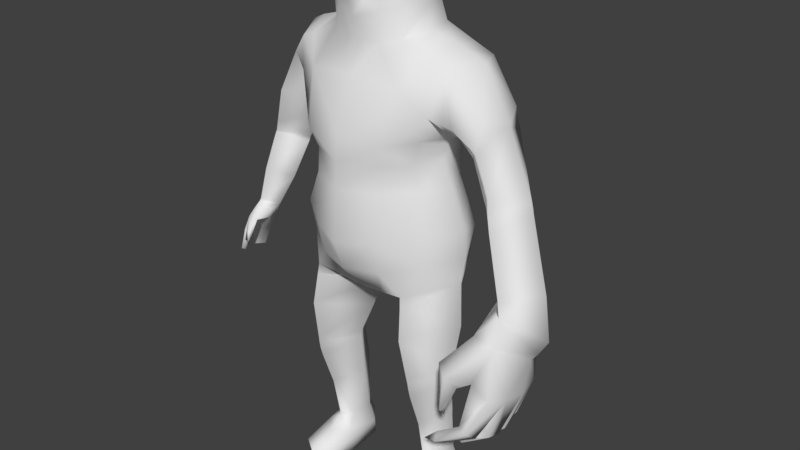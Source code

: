 # Source: fatso02.blend  (saved by Blender 2.77.0; exported with 4.5.12 LTS)
import bpy
from mathutils import Matrix  # noqa: F401  (used for matrix-valued properties, if any)

bpy.ops.wm.read_factory_settings(use_empty=True)
scene = bpy.context.scene
scene.name = 'Scene'

# ---- collections
col_collection_1 = bpy.data.collections.new('Collection 1'); scene.collection.children.link(col_collection_1)

# ---- world
world_world = bpy.data.worlds.new('World'); scene.world = world_world
world_world.color = (0.05088, 0.05088, 0.05088)
world_world.use_sun_shadow = False
world_world.sun_shadow_jitter_overblur = 0.0
world_world.cycles.sampling_method = 'MANUAL'

# ---- meshes
me_cube_001 = bpy.data.meshes.new('Cube.001')
me_cube_001.from_pydata([(0.1373, -0.1966, -0.0004061), (0.1649, -0.05094, 0.1247), (0.1968, 0.1062, -0.0004061), (0.1968, 0.07096, 0.1247), (0.2599, -0.186, -0.0004061), (0.2288, -0.05094, 0.1247), (0.1445, -0.08972, 0.08928), (0.1968, -0.1505, 0.08887), (0.1571, 0.0315, 0.1227), (0.1409, 0.04432, -0.0004061), (0.2395, 0.0337, 0.1225), (0.2637, 0.04471, -0.0004061), (0.1968, -0.08657, 0.1247), (0.1856, -0.2382, -0.0004061), (0.1373, -0.1972, 0.05118), (0.1968, 0.1023, 0.06218), (0.2498, -0.08474, 0.09094), (0.2599, -0.2018, 0.05118), (0.2609, 0.04469, 0.04753), (0.1437, 0.04434, 0.04753), (0.1856, -0.2598, 0.07318), (0.1584, -0.03235, 1.741), (0.1989, -0.1191, 0.2945), (0.06012, -0.1491, 1.63), (0.1294, -0.02428, 0.3176), (0.2671, -0.01676, 0.3074), (0.1269, 0.06142, 1.742), (0.1975, 0.0773, 0.3221), (0.201, -0.1783, 0.4722), (0.1161, -0.05383, 0.4892), (0.2841, -0.04752, 0.488), (0.1985, 0.06062, 0.4963), (0.2007, -0.1828, 0.4993), (0.1142, -0.05354, 0.5158), (0.2822, -0.04818, 0.5151), (0.1971, 0.06321, 0.5193), (0.1777, -0.1925, 0.8252), (0.03026, -0.01868, 0.7481), (0.2999, -0.03098, 0.863), (0.2034, 0.1429, 0.8494), (0.2988, -0.0166, 1.037), (0.1135, -0.2296, 0.9074), (0.2978, -0.007812, 0.9373), (0.1047, 0.2164, 0.9811), (0.01329, -0.02581, 0.7436), (0.06702, -0.1599, 0.7915), (0.07871, 0.1929, 0.8791), (0.1893, -0.2143, 0.6744), (0.2972, -0.02143, 0.684), (0.1912, 0.09415, 0.6336), (0.07837, -0.03035, 0.6234), (0.226, -0.1495, 0.9327), (0.04567, 0.1113, 0.7846), (0.2306, 0.1312, 0.9797), (0.2304, -0.1687, 1.041), (0.2117, 0.1116, 1.076), (0.1142, -0.2516, 1.016), (0.1115, 0.1814, 1.097), (0.2603, -0.04057, 1.19), (0.2024, -0.1375, 1.184), (0.2056, 0.07434, 1.175), (0.1268, -0.232, 1.188), (0.1069, 0.158, 1.199), (0.2455, -0.06383, 1.284), (0.1961, -0.144, 1.274), (0.1242, -0.2275, 1.278), (0.2547, -0.03372, 1.349), (0.26, -0.166, 1.45), (0.2563, 0.1411, 1.455), (0.1171, -0.1146, 1.83), (0.1513, 0.1766, 1.528), (0.06133, 0.1609, 1.673), (0.2278, -0.1696, 1.366), (0.1402, -0.252, 1.351), (0.2187, -0.1354, 1.608), (0.2272, -0.01462, 1.645), (0.2369, 0.09117, 1.618), (0.2874, -0.1146, 1.576), (0.2661, -0.00826, 1.631), (0.2944, 0.1092, 1.583), (0.2499, -0.04907, 1.332), (0.2218, 0.06884, 1.336), (0.1216, 0.1542, 1.367), (0.1695, -0.194, 1.529), (0.267, -0.03041, 1.352), (0.2971, -0.149, 1.435), (0.3091, 0.1328, 1.429), (0.3065, -0.00683, 1.615), (0.2005, -0.1677, 0.4326), (0.1987, 0.06142, 0.4288), (0.1991, -0.1856, 0.5145), (0.1948, 0.07819, 0.5678), (0.3847, -0.03084, 1.149), (0.4733, -0.1473, 1.194), (0.4597, 0.1005, 1.182), (0.5476, -0.0285, 1.213), (0.3916, -0.03367, 1.129), (0.4804, -0.1541, 1.176), (0.474, 0.09527, 1.141), (0.554, -0.02804, 1.187), (0.4076, -0.1294, 1.367), (0.3127, -0.004199, 1.283), (0.3931, 0.1224, 1.366), (0.445, -0.007736, 1.422), (0.6404, -0.06429, 0.9466), (0.5365, 0.04323, 0.8679), (0.4737, -0.07568, 0.8748), (0.5758, -0.2182, 0.9162), (0.1319, -0.1221, 1.654), (0.1658, -0.02943, 1.666), (0.1485, 0.06581, 1.672), (0.04367, -0.02731, 1.985), (0.04683, -0.1319, 1.951), (0.0392, 0.06611, 1.945), (0.0821, 0.03898, 1.933), (0.08384, -0.09563, 1.943), (0.08808, -0.02055, 1.96), (0.07684, -0.17, 1.736), (0.1415, -0.1201, 1.757), (0.0556, 0.1201, 1.774), (0.1414, -0.03147, 1.844), (0.1003, 0.04812, 1.855), (0.1179, -0.08088, 1.895), (0.0594, -0.1417, 1.899), (0.05063, 0.08642, 1.86), (0.08472, 0.1684, 1.586), (0.4306, -0.3064, 0.5686), (0.4039, -0.2836, 0.5812), (0.4154, -0.293, 0.7333), (0.4589, -0.3265, 0.7112), (0.4849, -0.03757, 0.3956), (0.4983, -0.0665, 0.396), (0.5475, -0.04618, 0.4696), (0.5271, -0.001949, 0.469), (0.474, -0.09948, 0.3849), (0.4818, -0.1319, 0.391), (0.5609, -0.1337, 0.4613), (0.5511, -0.09281, 0.4536), (0.5413, 0.02132, 0.6129), (0.06864, -0.1432, 1.849), (0.1206, -0.1092, 1.806), (0.07179, -0.1451, 1.801), (0.02998, -0.1582, 1.82), (0.03295, -0.1797, 1.765), (0.02238, -0.192, 1.779), (0.6017, -0.04101, 0.6195), (0.4674, -0.1799, 0.3997), (0.4608, -0.2245, 0.4083), (0.556, -0.2133, 0.4695), (0.5627, -0.1686, 0.4609), (0.6198, -0.1297, 0.6242), (0.6073, -0.2015, 0.6281), (0.5341, -0.2529, 0.4791), (0.4271, -0.2698, 0.4217), (0.4152, -0.3078, 0.4405), (0.5243, -0.298, 0.5134), (0.5936, -0.2839, 0.664), (0.642, -0.09441, 0.7556), (0.6701, -0.08031, 0.8042), (0.5773, -0.241, 0.821), (0.4924, -0.2241, 0.8261), (0.5657, 0.02587, 0.7443), (0.6249, -0.1039, 0.7332), (0.3226, -0.1349, 1.422), (0.3275, 0.1291, 1.418), (0.2769, -0.02589, 1.345), (0.3506, -0.006696, 1.594), (0.4877, 0.07995, 1.1), (0.491, -0.162, 1.143), (0.4584, -0.1312, 1.248), (0.4547, 0.09406, 1.213), (0.2997, -0.03036, 0.8514), (0.03931, -0.01664, 0.7418), (0.1806, -0.1979, 0.7875), (0.1877, 0.1176, 0.7642), (0.275, -0.0974, -0.0004061), (0.274, -0.1075, 0.04987), (0.1317, -0.07614, -0.0004061), (0.1331, -0.07642, 0.04935), (-0.1373, -0.1966, -0.0004061), (-0.1649, -0.05094, 0.1247), (-0.1968, 0.1062, -0.0004061), (-0.1968, 0.07096, 0.1247), (-0.2599, -0.186, -0.0004061), (-0.2288, -0.05094, 0.1247), (-0.1445, -0.08972, 0.08928), (-0.1968, -0.1505, 0.08887), (-0.1571, 0.0315, 0.1227), (-0.1409, 0.04432, -0.0004061), (-0.2395, 0.0337, 0.1225), (-0.2637, 0.04471, -0.0004061), (-0.1968, -0.08657, 0.1247), (-0.1856, -0.2382, -0.0004061), (0.0, 0.1612, 1.671), (-0.1373, -0.1972, 0.05118), (-0.1968, 0.1023, 0.06218), (-0.2498, -0.08474, 0.09094), (-0.2599, -0.2018, 0.05118), (-0.2609, 0.04469, 0.04753), (-0.1437, 0.04434, 0.04753), (-0.1856, -0.2598, 0.07318), (-0.1584, -0.03235, 1.741), (-0.1989, -0.1191, 0.2945), (-0.06012, -0.1491, 1.63), (-0.1294, -0.02428, 0.3176), (0.0, -0.1701, 1.63), (-0.2671, -0.01676, 0.3074), (-0.1269, 0.06142, 1.742), (-0.1975, 0.0773, 0.3221), (-0.201, -0.1783, 0.4722), (-0.1161, -0.05383, 0.4892), (-0.2841, -0.04752, 0.488), (-0.1985, 0.06062, 0.4963), (-0.2007, -0.1828, 0.4993), (-0.1142, -0.05354, 0.5158), (-0.2822, -0.04818, 0.5151), (-0.1971, 0.06321, 0.5193), (-0.1777, -0.1925, 0.8252), (-0.03026, -0.01868, 0.7481), (-0.2999, -0.03098, 0.863), (-0.2034, 0.1429, 0.8494), (0.0, -0.304, 1.011), (0.0, -0.03058, 0.7431), (-0.2988, -0.0166, 1.037), (0.0, 0.1943, 1.106), (-0.1135, -0.2296, 0.9074), (-0.2978, -0.007812, 0.9373), (-0.1047, 0.2164, 0.9811), (-0.01329, -0.02581, 0.7436), (0.0, -0.1647, 0.7916), (-0.06702, -0.1599, 0.7915), (-0.07871, 0.1929, 0.8791), (0.0, 0.201, 0.8838), (-0.1893, -0.2143, 0.6744), (-0.2972, -0.02143, 0.684), (-0.1912, 0.09415, 0.6336), (-0.07837, -0.03035, 0.6234), (-0.226, -0.1495, 0.9327), (-0.04567, 0.1113, 0.7846), (-0.2306, 0.1312, 0.9797), (-0.2304, -0.1687, 1.041), (-0.2117, 0.1116, 1.076), (-0.1142, -0.2516, 1.016), (0.0, -0.2644, 0.904), (0.0, 0.1273, 0.7829), (-0.1115, 0.1814, 1.097), (0.0, 0.2275, 1.009), (0.0, -0.2881, 1.19), (-0.2603, -0.04057, 1.19), (0.0, 0.1758, 1.215), (-0.2024, -0.1375, 1.184), (-0.2056, 0.07434, 1.175), (-0.1268, -0.232, 1.188), (-0.1069, 0.158, 1.199), (0.0, -0.2867, 1.28), (-0.2455, -0.06383, 1.284), (-0.1961, -0.144, 1.274), (-0.1242, -0.2275, 1.278), (0.0, -0.2146, 1.542), (-0.2544, -0.03919, 1.373), (0.0, 0.1611, 1.517), (-0.2547, -0.1531, 1.493), (-0.2599, 0.1136, 1.442), (-0.1171, -0.1146, 1.83), (-0.1513, 0.1766, 1.528), (-0.06133, 0.1609, 1.673), (0.0, -0.2805, 1.371), (-0.2278, -0.1696, 1.366), (-0.1402, -0.252, 1.351), (-0.2187, -0.1354, 1.608), (-0.2272, -0.01462, 1.645), (-0.2369, 0.09117, 1.618), (-0.2629, -0.1379, 1.591), (-0.2872, -0.01494, 1.627), (-0.2773, 0.1057, 1.566), (-0.2499, -0.04907, 1.351), (-0.2218, 0.06884, 1.336), (-0.1216, 0.1542, 1.367), (0.0, 0.1797, 1.383), (-0.1695, -0.194, 1.529), (-0.2605, -0.03904, 1.375), (-0.3001, -0.135, 1.534), (-0.3048, 0.09078, 1.482), (-0.3261, -0.0163, 1.608), (-0.2005, -0.1677, 0.4326), (-0.1987, 0.06142, 0.4288), (-0.1991, -0.1856, 0.5145), (-0.1948, 0.07819, 0.5678), (-0.3612, -0.02568, 1.184), (-0.4312, -0.1147, 1.219), (-0.4094, 0.03294, 1.206), (-0.469, -0.03143, 1.233), (-0.3564, -0.03582, 1.174), (-0.4343, -0.116, 1.211), (-0.4113, 0.0398, 1.188), (-0.4761, -0.03135, 1.216), (-0.4435, -0.1138, 0.9311), (-0.4792, -0.1683, 0.958), (-0.4663, -0.07105, 0.9323), (-0.5112, -0.1142, 0.9492), (-0.3755, -0.1377, 1.382), (-0.2967, -0.02751, 1.29), (-0.3719, 0.08961, 1.346), (-0.4395, -0.01435, 1.427), (-0.4994, -0.07114, 1.083), (-0.4406, -0.01141, 1.057), (-0.3935, -0.07939, 1.043), (-0.4585, -0.1487, 1.081), (0.0, -0.1725, 1.856), (-0.1319, -0.1221, 1.654), (-0.1658, -0.02943, 1.666), (-0.1485, 0.06581, 1.672), (-0.04367, -0.02731, 1.985), (0.0, -0.02972, 1.99), (-0.04683, -0.1319, 1.951), (0.0, -0.1518, 1.961), (-0.0392, 0.06611, 1.945), (0.0, 0.07425, 1.957), (-0.0821, 0.03898, 1.933), (-0.08384, -0.09563, 1.943), (-0.08808, -0.02055, 1.96), (0.0, -0.1989, 1.717), (-0.07684, -0.17, 1.736), (-0.1415, -0.1201, 1.757), (0.0, 0.1345, 1.772), (-0.0556, 0.1201, 1.774), (-0.1414, -0.03147, 1.844), (-0.1003, 0.04812, 1.855), (-0.1179, -0.08088, 1.895), (0.0, 0.09124, 1.866), (0.0, -0.1689, 1.902), (-0.0594, -0.1417, 1.899), (-0.05063, 0.08642, 1.86), (-0.08472, 0.1684, 1.586), (-0.4896, -0.214, 0.91), (-0.4999, -0.07979, 0.8756), (-0.5281, -0.1644, 0.8996), (-0.5043, -0.2251, 0.8575), (-0.5063, -0.09784, 0.827), (-0.5315, -0.1848, 0.8543), (-0.5038, -0.2461, 0.7926), (-0.4982, -0.1374, 0.7728), (-0.5162, -0.2253, 0.7902), (-0.5309, -0.1969, 0.7839), (-0.4424, -0.1543, 0.9278), (-0.448, -0.214, 0.9131), (-0.4734, -0.2455, 0.8701), (-0.4583, -0.249, 0.8746), (-0.4732, -0.253, 0.8384), (-0.4566, -0.2544, 0.8388), (-0.06864, -0.1432, 1.849), (-0.1206, -0.1092, 1.806), (0.0, -0.1676, 1.834), (-0.07179, -0.1451, 1.801), (-0.02998, -0.1582, 1.82), (0.0, -0.2, 1.765), (-0.03295, -0.1797, 1.765), (0.0, -0.2024, 1.777), (-0.02238, -0.192, 1.779), (-0.4894, -0.1455, 0.7782), (-0.5126, -0.1993, 0.7879), (-0.4941, -0.2368, 0.7888), (-0.5065, -0.216, 0.7864), (-0.4695, -0.2445, 0.8385), (-0.4553, -0.2496, 0.8402), (-0.476, -0.2216, 0.8686), (-0.45, -0.2334, 0.8763), (-0.4818, -0.08101, 0.8754), (-0.4897, -0.206, 0.853), (-0.508, -0.1745, 0.8467), (-0.4932, -0.1091, 0.8295), (-0.4556, -0.1487, 0.893), (-0.477, -0.1896, 0.8892), (-0.5084, -0.1112, 0.9587), (-0.4774, -0.1642, 0.9663), (-0.4648, -0.06906, 0.942), (-0.4372, -0.1114, 0.9399), (-0.265, -0.03765, 1.366), (-0.3406, -0.01918, 1.585), (-0.4172, 0.02939, 1.161), (-0.4389, -0.1221, 1.187), (-0.4192, -0.1197, 1.254), (-0.403, 0.04267, 1.23), (-0.2997, -0.03036, 0.8514), (-0.03931, -0.01664, 0.7418), (-0.1806, -0.1979, 0.7875), (-0.1877, 0.1176, 0.7642), (-0.275, -0.0974, -0.0004061), (-0.274, -0.1075, 0.04987), (-0.1317, -0.07614, -0.0004061), (-0.1331, -0.07642, 0.04935), (0.4212, -0.2676, 0.5254), (0.4167, -0.2637, 0.5276), (0.4425, -0.2895, 0.5733), (0.4209, -0.2711, 0.5835), (0.4869, -0.2966, 0.6712), (0.4471, -0.2352, 0.6724), (0.5275, -0.277, 0.6935), (0.4958, -0.1666, 0.7502), (0.3594, -0.2767, 0.411), (0.3567, -0.2855, 0.4154), (0.4166, -0.2432, 0.4432), (0.4048, -0.281, 0.462), (0.5021, -0.2431, 0.5017), (0.4902, -0.281, 0.5204), (0.5518, -0.1816, 0.6409), (0.4037, -0.1904, 0.3977), (0.4023, -0.2001, 0.3995), (0.463, -0.1731, 0.4196), (0.4563, -0.2182, 0.4282), (0.5214, -0.1605, 0.4974), (0.5147, -0.2057, 0.5061), (0.5512, -0.1031, 0.6378), (0.4239, -0.133, 0.3818), (0.4256, -0.14, 0.3831), (0.4679, -0.1004, 0.401), (0.4776, -0.1407, 0.4086), (0.5223, -0.1038, 0.4752), (0.5316, -0.1428, 0.4825), (0.5404, -0.05567, 0.6326), (0.4591, -0.06089, 0.392), (0.4626, -0.06849, 0.3921), (0.4806, -0.03874, 0.4051), (0.4925, -0.06458, 0.4055), (0.511, -0.01889, 0.4809), (0.5302, -0.06044, 0.4815), (0.5213, -0.002379, 0.6414), (0.508, -0.08509, 0.7552), (0.5207, 0.01322, 0.7503), (0.5591, -0.2012, 0.9549), (0.5327, 0.03883, 0.8978), (0.4698, -0.07369, 0.8868), (0.6363, -0.06258, 0.958), (0.4097, -0.1049, 1.447), (0.3925, 0.09852, 1.423), (0.4103, -0.1173, 1.414), (0.4432, -0.008, 1.431), (0.4, 0.08586, 1.451)], [], [(19, 2, 9), (176, 4, 175), (14, 13, 20), (18, 2, 15), (19, 177, 178), (27, 8, 24), (17, 13, 4), (258, 23, 205), (7, 17, 16), (12, 16, 5), (1, 19, 6), (10, 15, 3), (12, 6, 7), (5, 18, 10), (8, 15, 19), (25, 3, 27), (25, 5, 10), (88, 30, 28), (29, 88, 28), (89, 29, 31), (30, 89, 31), (31, 34, 30), (29, 32, 33), (30, 32, 28), (31, 33, 35), (171, 36, 173), (174, 37, 39), (171, 39, 38), (173, 37, 172), (51, 56, 41), (43, 232, 246), (53, 40, 42), (45, 222, 44), (37, 45, 44), (39, 46, 43), (36, 51, 41), (45, 243, 229), (45, 36, 41), (46, 39, 52), (46, 244, 232), (90, 50, 33), (91, 48, 34), (91, 50, 49), (34, 47, 90), (39, 42, 38), (52, 37, 44), (39, 43, 53), (51, 40, 54), (55, 43, 57), (7, 14, 20), (244, 44, 222), (243, 56, 221), (24, 8, 1), (56, 247, 221), (224, 62, 57), (40, 60, 58), (54, 61, 56), (57, 60, 55), (54, 58, 59), (61, 64, 65), (59, 63, 64), (58, 60, 63), (247, 65, 254), (64, 73, 65), (64, 80, 72), (81, 66, 80), (82, 260, 70), (82, 68, 81), (254, 73, 266), (246, 57, 43), (22, 1, 12), (124, 114, 121), (329, 113, 124), (112, 313, 315), (120, 116, 122), (73, 67, 83), (71, 110, 125), (123, 115, 112), (76, 78, 79), (74, 78, 75), (62, 81, 60), (249, 82, 62), (63, 81, 80), (72, 66, 67), (23, 83, 108), (111, 114, 113), (83, 77, 74), (111, 317, 313), (70, 79, 68), (77, 67, 85), (77, 166, 87), (67, 84, 85), (68, 84, 66), (77, 87, 78), (68, 79, 86), (25, 89, 30), (24, 89, 27), (24, 88, 29), (25, 88, 22), (32, 34, 90), (35, 33, 91), (34, 35, 91), (33, 32, 90), (11, 175, 177), (169, 92, 93), (170, 95, 94), (95, 169, 93), (92, 170, 94), (93, 99, 95), (92, 97, 93), (94, 99, 98), (92, 98, 96), (18, 16, 176), (6, 19, 178), (165, 102, 101), (85, 163, 77), (166, 437, 79), (165, 100, 163), (429, 104, 432), (430, 106, 431), (430, 104, 105), (96, 429, 168), (83, 266, 73), (109, 74, 75), (108, 83, 74), (110, 75, 76), (111, 115, 116), (121, 114, 120), (330, 112, 315), (23, 321, 205), (108, 21, 118), (108, 117, 23), (110, 21, 109), (71, 324, 119), (71, 26, 110), (141, 142, 143), (120, 69, 140), (118, 141, 117), (26, 120, 21), (324, 124, 119), (119, 121, 26), (193, 125, 260), (125, 76, 70), (22, 5, 25), (308, 123, 330), (139, 122, 123), (142, 139, 308), (141, 69, 139), (144, 352, 357), (143, 142, 144), (355, 144, 357), (132, 130, 133), (145, 162, 150), (129, 127, 126), (161, 145, 138), (145, 136, 137), (152, 154, 153), (151, 149, 150), (162, 151, 150), (106, 428, 427), (158, 105, 104), (107, 160, 159), (157, 158, 107), (84, 163, 85), (434, 102, 164), (84, 164, 165), (98, 99, 167), (96, 98, 167), (99, 97, 168), (97, 96, 168), (101, 170, 92), (103, 169, 95), (102, 95, 170), (101, 169, 100), (47, 172, 50), (48, 174, 171), (49, 172, 174), (48, 173, 47), (38, 51, 36), (124, 113, 114), (329, 317, 113), (112, 111, 313), (122, 116, 115), (123, 122, 115), (111, 116, 114), (111, 113, 317), (111, 112, 115), (120, 114, 116), (330, 123, 112), (23, 117, 321), (108, 109, 21), (108, 118, 117), (110, 26, 21), (71, 193, 324), (71, 119, 26), (355, 321, 143), (117, 141, 143), (143, 321, 117), (140, 118, 21), (21, 120, 140), (122, 69, 120), (118, 140, 141), (26, 121, 120), (324, 329, 124), (119, 124, 121), (308, 139, 123), (139, 69, 122), (308, 352, 142), (142, 141, 139), (141, 140, 69), (144, 142, 352), (355, 143, 144), (18, 175, 11), (178, 0, 14), (4, 13, 0), (176, 16, 17), (178, 14, 6), (79, 78, 87), (67, 66, 84), (68, 86, 84), (93, 97, 99), (92, 96, 97), (94, 95, 99), (92, 94, 98), (165, 164, 102), (165, 101, 100), (168, 432, 99), (167, 431, 96), (167, 432, 430), (138, 132, 133), (148, 146, 149), (160, 129, 159), (87, 166, 79), (162, 145, 161), (137, 135, 134), (156, 151, 159), (151, 155, 152), (104, 107, 158), (157, 159, 162), (157, 161, 105), (158, 157, 105), (84, 165, 163), (100, 435, 163), (84, 86, 164), (101, 102, 170), (103, 100, 169), (102, 103, 95), (101, 92, 169), (199, 181, 195), (388, 183, 197), (192, 194, 200), (181, 198, 195), (389, 199, 390), (187, 208, 204), (197, 192, 200), (258, 205, 203), (197, 186, 196), (196, 191, 184), (180, 199, 187), (195, 189, 182), (191, 185, 180), (198, 184, 189), (187, 195, 182), (182, 206, 208), (206, 189, 184), (284, 209, 211), (210, 209, 284), (285, 212, 210), (211, 212, 285), (215, 212, 211), (210, 213, 209), (213, 211, 209), (212, 214, 210), (217, 383, 385), (386, 218, 384), (383, 220, 386), (218, 385, 384), (242, 237, 225), (227, 232, 231), (223, 239, 226), (222, 230, 228), (218, 230, 217), (220, 227, 231), (217, 225, 237), (243, 230, 229), (230, 225, 217), (231, 238, 220), (244, 231, 232), (236, 286, 214), (234, 287, 215), (287, 236, 214), (233, 215, 286), (226, 220, 219), (238, 218, 220), (220, 239, 227), (223, 237, 240), (241, 227, 239), (186, 194, 185), (244, 228, 238), (243, 242, 225), (204, 180, 187), (247, 242, 221), (253, 224, 245), (223, 251, 241), (252, 240, 242), (251, 245, 241), (240, 248, 223), (252, 256, 250), (250, 255, 248), (248, 255, 251), (247, 257, 252), (268, 256, 257), (267, 255, 256), (259, 276, 275), (277, 260, 278), (262, 277, 276), (254, 268, 257), (246, 245, 224), (202, 180, 204), (332, 327, 318), (329, 332, 316), (314, 315, 313), (326, 328, 320), (279, 267, 268), (265, 333, 311), (331, 314, 319), (271, 273, 270), (273, 269, 270), (276, 253, 251), (277, 249, 253), (255, 276, 251), (267, 259, 275), (203, 279, 258), (312, 316, 318), (272, 279, 269), (312, 313, 317), (264, 274, 271), (272, 281, 261), (274, 282, 283), (261, 281, 280), (262, 259, 280), (272, 273, 283), (262, 282, 274), (206, 285, 208), (285, 204, 208), (204, 284, 202), (284, 206, 202), (213, 286, 215), (216, 287, 214), (215, 287, 216), (214, 286, 213), (389, 190, 188), (381, 289, 288), (382, 290, 291), (291, 289, 381), (288, 290, 382), (289, 291, 295), (288, 289, 293), (290, 294, 295), (288, 292, 294), (375, 298, 299), (376, 296, 298), (373, 299, 297), (376, 374, 297), (198, 388, 196), (185, 390, 199), (377, 301, 302), (281, 378, 303), (282, 302, 303), (377, 281, 300), (292, 380, 307), (380, 295, 304), (292, 306, 305), (379, 305, 304), (279, 266, 258), (310, 269, 309), (309, 269, 279), (311, 270, 310), (312, 320, 319), (327, 326, 318), (330, 315, 314), (203, 205, 321), (309, 323, 201), (309, 203, 322), (311, 310, 201), (265, 325, 324), (265, 311, 207), (353, 356, 354), (326, 351, 263), (323, 322, 353), (207, 201, 326), (324, 325, 332), (325, 207, 327), (193, 333, 265), (271, 311, 333), (297, 299, 336), (298, 335, 299), (336, 339, 337), (336, 335, 338), (337, 339, 342), (338, 341, 343), (334, 345, 297), (334, 346, 347), (346, 348, 349), (202, 184, 191), (308, 330, 331), (350, 331, 328), (354, 308, 350), (353, 350, 263), (358, 357, 352), (356, 358, 354), (355, 357, 358), (343, 341, 359), (342, 362, 361), (349, 348, 363), (364, 363, 365), (345, 371, 344), (297, 344, 296), (298, 296, 367), (347, 349, 364), (363, 348, 346), (362, 369, 368), (342, 339, 369), (368, 337, 340), (359, 370, 369), (339, 343, 360), (341, 338, 370), (365, 346, 334), (372, 334, 337), (345, 344, 297), (370, 367, 371), (335, 336, 299), (347, 366, 345), (370, 338, 335), (366, 365, 372), (371, 367, 296), (369, 371, 372), (371, 345, 372), (306, 307, 374), (307, 304, 373), (306, 376, 375), (305, 375, 373), (281, 283, 378), (280, 377, 282), (294, 379, 295), (292, 379, 294), (295, 380, 293), (293, 380, 292), (301, 288, 382), (303, 291, 381), (302, 382, 291), (301, 300, 381), (384, 233, 236), (234, 386, 235), (235, 384, 236), (385, 234, 233), (219, 237, 226), (332, 318, 316), (329, 316, 317), (314, 313, 312), (328, 319, 320), (331, 319, 328), (312, 318, 320), (312, 317, 316), (312, 319, 314), (326, 320, 318), (330, 314, 331), (203, 321, 322), (309, 201, 310), (309, 322, 323), (311, 201, 207), (265, 324, 193), (265, 207, 325), (355, 356, 321), (322, 356, 353), (356, 322, 321), (351, 201, 323), (201, 351, 326), (328, 326, 263), (323, 353, 351), (207, 326, 327), (324, 332, 329), (325, 327, 332), (308, 331, 350), (350, 328, 263), (308, 354, 352), (354, 350, 353), (353, 263, 351), (358, 352, 354), (355, 358, 356), (198, 387, 388), (179, 390, 194), (179, 183, 389), (388, 197, 196), (390, 185, 194), (274, 283, 273), (261, 280, 259), (262, 280, 282), (272, 283, 281), (289, 295, 293), (288, 293, 292), (290, 295, 291), (288, 294, 290), (375, 299, 373), (376, 298, 375), (373, 297, 374), (376, 297, 296), (377, 302, 282), (281, 303, 300), (282, 303, 378), (377, 300, 301), (292, 307, 306), (380, 304, 307), (292, 305, 379), (379, 304, 295), (297, 336, 334), (336, 337, 334), (336, 338, 339), (337, 342, 340), (338, 343, 339), (334, 347, 345), (346, 349, 347), (343, 359, 360), (342, 361, 340), (349, 363, 364), (364, 365, 366), (298, 367, 335), (347, 364, 366), (363, 346, 365), (362, 368, 361), (342, 369, 362), (368, 340, 361), (359, 369, 360), (339, 360, 369), (341, 370, 359), (365, 334, 372), (372, 337, 368), (370, 371, 369), (370, 335, 367), (366, 372, 345), (371, 296, 344), (369, 372, 368), (306, 374, 376), (307, 373, 374), (306, 375, 305), (305, 373, 304), (280, 281, 377), (282, 378, 283), (301, 382, 302), (303, 381, 300), (302, 291, 303), (301, 381, 288), (126, 392, 391), (392, 393, 391), (391, 393, 126), (394, 395, 393), (392, 127, 394), (396, 127, 128), (126, 395, 129), (396, 397, 395), (153, 400, 399), (399, 402, 401), (402, 403, 401), (404, 405, 403), (400, 154, 402), (404, 154, 155), (399, 401, 153), (401, 152, 153), (156, 404, 155), (403, 151, 152), (147, 406, 146), (407, 408, 406), (409, 410, 408), (410, 405, 412), (407, 147, 409), (148, 409, 147), (151, 411, 148), (406, 408, 146), (408, 149, 146), (410, 150, 149), (135, 413, 134), (414, 415, 413), (416, 417, 415), (418, 419, 417), (413, 415, 134), (415, 137, 134), (417, 145, 137), (414, 135, 416), (136, 416, 135), (150, 418, 136), (130, 421, 420), (420, 423, 422), (423, 424, 422), (424, 419, 426), (420, 422, 130), (422, 133, 130), (421, 131, 423), (132, 423, 131), (145, 425, 132), (424, 138, 133), (156, 159, 397), (129, 397, 159), (405, 397, 398), (405, 398, 412), (419, 412, 427), (426, 161, 138), (398, 427, 412), (398, 128, 160), (428, 105, 161), (398, 160, 427), (427, 160, 106), (431, 107, 429), (160, 107, 106), (433, 166, 77), (86, 79, 164), (434, 103, 102), (164, 79, 434), (77, 163, 435), (100, 103, 435), (103, 437, 436), (103, 433, 435), (435, 433, 77), (437, 434, 79), (19, 15, 2), (176, 17, 4), (14, 0, 13), (18, 11, 2), (19, 9, 177), (27, 3, 8), (17, 20, 13), (7, 20, 17), (12, 7, 16), (1, 8, 19), (10, 18, 15), (12, 1, 6), (5, 16, 18), (8, 3, 15), (25, 10, 3), (31, 35, 34), (29, 28, 32), (30, 34, 32), (31, 29, 33), (171, 38, 36), (174, 172, 37), (171, 174, 39), (173, 36, 37), (51, 54, 56), (43, 46, 232), (53, 55, 40), (45, 229, 222), (37, 36, 45), (45, 41, 243), (46, 52, 244), (90, 47, 50), (91, 49, 48), (91, 33, 50), (34, 48, 47), (39, 53, 42), (52, 39, 37), (51, 42, 40), (55, 53, 43), (7, 6, 14), (244, 52, 44), (243, 41, 56), (56, 61, 247), (224, 249, 62), (40, 55, 60), (54, 59, 61), (57, 62, 60), (54, 40, 58), (61, 59, 64), (59, 58, 63), (247, 61, 65), (64, 72, 73), (64, 63, 80), (81, 68, 66), (82, 278, 260), (82, 70, 68), (254, 65, 73), (246, 224, 57), (22, 24, 1), (73, 72, 67), (76, 75, 78), (74, 77, 78), (62, 82, 81), (249, 278, 82), (63, 60, 81), (72, 80, 66), (23, 258, 83), (83, 67, 77), (70, 76, 79), (25, 27, 89), (24, 29, 89), (24, 22, 88), (25, 30, 88), (177, 9, 11), (2, 11, 9), (166, 436, 437), (429, 107, 104), (430, 105, 106), (430, 432, 104), (96, 431, 429), (83, 258, 266), (109, 108, 74), (110, 109, 75), (193, 71, 125), (70, 260, 125), (125, 110, 76), (22, 12, 5), (132, 131, 130), (129, 128, 127), (145, 150, 136), (152, 155, 154), (151, 148, 149), (162, 159, 151), (47, 173, 172), (48, 49, 174), (49, 50, 172), (48, 171, 173), (38, 42, 51), (18, 176, 175), (178, 177, 0), (0, 177, 4), (175, 4, 177), (168, 429, 432), (167, 430, 431), (167, 99, 432), (138, 145, 132), (148, 147, 146), (160, 128, 129), (137, 136, 135), (151, 156, 155), (157, 107, 159), (157, 162, 161), (199, 188, 181), (388, 387, 183), (192, 179, 194), (181, 190, 198), (389, 188, 199), (187, 182, 208), (197, 183, 192), (197, 200, 186), (196, 186, 191), (180, 185, 199), (195, 198, 189), (191, 186, 185), (198, 196, 184), (187, 199, 195), (182, 189, 206), (215, 216, 212), (210, 214, 213), (213, 215, 211), (212, 216, 214), (217, 219, 383), (386, 220, 218), (383, 219, 220), (218, 217, 385), (242, 240, 237), (227, 246, 232), (223, 241, 239), (222, 229, 230), (218, 228, 230), (243, 225, 230), (244, 238, 231), (236, 233, 286), (234, 235, 287), (287, 235, 236), (233, 234, 215), (226, 239, 220), (238, 228, 218), (223, 226, 237), (241, 245, 227), (186, 200, 194), (244, 222, 228), (243, 221, 242), (247, 252, 242), (253, 249, 224), (223, 248, 251), (252, 250, 240), (251, 253, 245), (240, 250, 248), (252, 257, 256), (250, 256, 255), (247, 254, 257), (268, 267, 256), (267, 275, 255), (259, 262, 276), (277, 264, 260), (262, 264, 277), (254, 266, 268), (246, 227, 245), (202, 191, 180), (279, 261, 267), (271, 274, 273), (273, 272, 269), (276, 277, 253), (277, 278, 249), (255, 275, 276), (267, 261, 259), (203, 309, 279), (272, 261, 279), (264, 262, 274), (206, 211, 285), (285, 210, 204), (204, 210, 284), (284, 211, 206), (181, 188, 190), (389, 387, 190), (279, 268, 266), (310, 270, 269), (311, 271, 270), (193, 260, 333), (333, 260, 264), (264, 271, 333), (202, 206, 184), (384, 385, 233), (234, 383, 386), (235, 386, 384), (385, 383, 234), (219, 217, 237), (198, 190, 387), (179, 389, 390), (387, 389, 183), (179, 192, 183), (126, 127, 392), (392, 394, 393), (394, 396, 395), (396, 394, 127), (126, 393, 395), (396, 398, 397), (153, 154, 400), (399, 400, 402), (402, 404, 403), (404, 397, 405), (404, 402, 154), (401, 403, 152), (156, 397, 404), (403, 405, 151), (147, 407, 406), (407, 409, 408), (409, 411, 410), (410, 411, 405), (148, 411, 409), (151, 405, 411), (408, 410, 149), (410, 412, 150), (135, 414, 413), (414, 416, 415), (416, 418, 417), (418, 412, 419), (415, 417, 137), (417, 419, 145), (136, 418, 416), (150, 412, 418), (130, 131, 421), (420, 421, 423), (423, 425, 424), (424, 425, 419), (422, 424, 133), (132, 425, 423), (145, 419, 425), (424, 426, 138), (129, 395, 397), (428, 419, 427), (426, 428, 161), (398, 396, 128), (428, 106, 105), (431, 106, 107), (433, 436, 166), (103, 434, 437), (103, 436, 433), (426, 419, 428)])
me_cube_001.polygons.foreach_set('use_smooth', [True] * 872)
_uv = me_cube_001.uv_layers.new(name='UVMap')
_uv.uv.foreach_set('vector', [0.9348, 0.05544, 0.9638, 0.0296, 0.933, 0.02216, 0.885, 0.05404, 0.8245, 0.01189, 0.8782, 0.01726, 0.828, 0.04696, 0.7844, 0.02485, 0.7986, 0.07504, 0.9347, 0.05552, 0.9637, 0.02974, 0.9626, 0.06596, 0.9348, 0.05544, 0.8782, 0.0172, 0.8851, 0.05392, 0.9522, 0.2398, 0.9296, 0.1134, 0.9212, 0.2368, 0.8281, 0.04688, 0.7842, 0.02466, 0.8245, 0.01189, 0.156, 0.5967, 0.1788, 0.6427, 0.156, 0.6402, 0.8485, 0.09233, 0.8281, 0.04688, 0.8909, 0.07591, 0.8677, 0.125, 0.8909, 0.07591, 0.9064, 0.1123, 0.9063, 0.1123, 0.9348, 0.05544, 0.8908, 0.07605, 0.9296, 0.1134, 0.9626, 0.06596, 0.9498, 0.1212, 0.8678, 0.1251, 0.8908, 0.07605, 0.8485, 0.09233, 0.9064, 0.1123, 0.9347, 0.05552, 0.9296, 0.1134, 0.9296, 0.1134, 0.9626, 0.06594, 0.9348, 0.05544, 0.9212, 0.2367, 0.9498, 0.1212, 0.9522, 0.2397, 0.9212, 0.2367, 0.9064, 0.1123, 0.9296, 0.1134, 0.38, 0.325, 0.3356, 0.3625, 0.3805, 0.3451, 0.4399, 0.3331, 0.38, 0.325, 0.3805, 0.3451, 0.5296, 0.3483, 0.4626, 0.3327, 0.5285, 0.3124, 0.5815, 0.3012, 0.5296, 0.3483, 0.5285, 0.3124, 0.5285, 0.3124, 0.5815, 0.2879, 0.5815, 0.3012, 0.4399, 0.3331, 0.3808, 0.3587, 0.4432, 0.3468, 0.3356, 0.3625, 0.3808, 0.3587, 0.3805, 0.3451, 0.5285, 0.3124, 0.4602, 0.3189, 0.5281, 0.3003, 0.3303, 0.5558, 0.4044, 0.5227, 0.3987, 0.4996, 0.4965, 0.1786, 0.4371, 0.2121, 0.4838, 0.1335, 0.5877, 0.1207, 0.4838, 0.1335, 0.5877, 0.1149, 0.3987, 0.4996, 0.4633, 0.4598, 0.4587, 0.4358, 0.3801, 0.5866, 0.4256, 0.6365, 0.4263, 0.5851, 0.4563, 0.06946, 0.3877, 0.09482, 0.3873, 0.05689, 0.5229, 0.07056, 0.5879, 0.01816, 0.588, 0.06526, 0.4539, 0.5228, 0.4759, 0.4818, 0.4665, 0.4765, 0.4633, 0.4598, 0.4539, 0.5228, 0.4665, 0.4765, 0.4838, 0.1335, 0.4356, 0.1162, 0.4563, 0.06946, 0.4044, 0.5227, 0.3801, 0.5866, 0.4263, 0.5851, 0.4539, 0.5228, 0.4792, 0.5811, 0.4812, 0.5237, 0.4539, 0.5228, 0.4044, 0.5227, 0.4263, 0.5851, 0.4356, 0.1162, 0.4838, 0.1335, 0.4315, 0.1524, 0.4356, 0.1162, 0.3881, 0.1366, 0.3877, 0.09482, 0.381, 0.3663, 0.4523, 0.3968, 0.4432, 0.3468, 0.5272, 0.2745, 0.5841, 0.2043, 0.5815, 0.2879, 0.5272, 0.2745, 0.4459, 0.2665, 0.5174, 0.2344, 0.3353, 0.3768, 0.3828, 0.4434, 0.381, 0.3663, 0.4838, 0.1335, 0.588, 0.06526, 0.5877, 0.1149, 0.4315, 0.1524, 0.4371, 0.2121, 0.4206, 0.1774, 0.4838, 0.1335, 0.4563, 0.06946, 0.5229, 0.07056, 0.3801, 0.5866, 0.3365, 0.647, 0.3798, 0.6434, 0.5141, 0.0248, 0.4563, 0.06946, 0.4519, 0.02502, 0.8485, 0.09233, 0.828, 0.04696, 0.7986, 0.07504, 0.3881, 0.1366, 0.4206, 0.1774, 0.3905, 0.1693, 0.4792, 0.5811, 0.4256, 0.6365, 0.4781, 0.633, 0.9212, 0.2368, 0.9296, 0.1134, 0.9063, 0.1123, 0.2095, 0.3506, 0.156, 0.4329, 0.156, 0.3477, 0.1525, 0.04667, 0.1086, 0.08773, 0.1086, 0.04159, 0.01548, 0.01429, 0.06423, 0.07698, 0.01548, 0.08168, 0.2522, 0.3622, 0.2095, 0.4324, 0.2095, 0.3506, 0.1086, 0.04159, 0.06423, 0.07698, 0.06423, 0.03116, 0.2522, 0.3622, 0.3016, 0.4354, 0.2522, 0.4315, 0.2095, 0.4324, 0.2522, 0.4748, 0.2095, 0.4757, 0.2522, 0.4315, 0.3016, 0.4792, 0.2522, 0.4748, 0.01548, 0.08168, 0.06423, 0.07698, 0.01548, 0.1226, 0.156, 0.4329, 0.2095, 0.4757, 0.156, 0.4754, 0.2522, 0.4748, 0.2095, 0.5109, 0.2095, 0.4757, 0.2522, 0.4748, 0.3016, 0.5019, 0.2522, 0.5203, 0.06423, 0.1527, 0.01548, 0.1525, 0.01548, 0.144, 0.1086, 0.1676, 0.1525, 0.2328, 0.1086, 0.2407, 0.1086, 0.1676, 0.06423, 0.2136, 0.06423, 0.1527, 0.156, 0.4754, 0.2095, 0.5109, 0.156, 0.5175, 0.3873, 0.05689, 0.4519, 0.02502, 0.4563, 0.06946, 0.8879, 0.2409, 0.9063, 0.1123, 0.8678, 0.1251, 0.2679, 0.8888, 0.2367, 0.9225, 0.2402, 0.8809, 0.2888, 0.9, 0.2544, 0.9338, 0.2679, 0.8888, 0.1729, 0.9612, 0.2247, 0.9729, 0.1707, 0.9829, 0.1967, 0.8716, 0.2145, 0.9363, 0.1809, 0.9084, 0.2095, 0.5109, 0.2522, 0.5603, 0.2095, 0.5927, 0.3049, 0.7811, 0.2464, 0.7711, 0.2954, 0.7404, 0.06808, 0.9462, 0.1096, 0.9738, 0.06963, 0.9856, 0.0722, 0.2866, 0.05103, 0.3143, 0.05319, 0.2698, 0.2368, 0.6327, 0.2719, 0.6681, 0.2567, 0.6745, 0.1086, 0.08773, 0.06423, 0.1527, 0.06423, 0.07698, 0.1525, 0.09517, 0.1086, 0.1676, 0.1086, 0.08773, 0.01548, 0.1226, 0.06423, 0.1527, 0.01548, 0.144, 0.2522, 0.5203, 0.3016, 0.5093, 0.2522, 0.5603, 0.1788, 0.6427, 0.2095, 0.5927, 0.2062, 0.6557, 0.2193, 0.9558, 0.2367, 0.9225, 0.2544, 0.9338, 0.2095, 0.5927, 0.2648, 0.6216, 0.2368, 0.6327, 0.2193, 0.9558, 0.2667, 0.948, 0.2247, 0.9729, 0.1086, 0.2407, 0.05319, 0.2698, 0.06423, 0.2136, 0.5836, 0.9509, 0.5528, 0.9196, 0.5708, 0.8909, 0.5836, 0.9509, 0.645, 0.9482, 0.6405, 0.9695, 0.9779, 0.8804, 0.8756, 0.8527, 0.9711, 0.8656, 0.7755, 0.8849, 0.8756, 0.8527, 0.8756, 0.8634, 0.5836, 0.9509, 0.6405, 0.9695, 0.6356, 0.9896, 0.7564, 0.9622, 0.7023, 0.9711, 0.7476, 0.9227, 0.581, 0.4315, 0.5296, 0.3483, 0.5815, 0.3012, 0.4816, 0.4297, 0.5296, 0.3483, 0.5301, 0.4324, 0.4319, 0.246, 0.38, 0.325, 0.4399, 0.3331, 0.3371, 0.2539, 0.38, 0.325, 0.3826, 0.2506, 0.3808, 0.3587, 0.3353, 0.3768, 0.381, 0.3663, 0.5281, 0.3003, 0.4602, 0.3189, 0.5272, 0.2745, 0.5815, 0.2879, 0.5281, 0.3003, 0.5272, 0.2745, 0.4432, 0.3468, 0.3808, 0.3587, 0.381, 0.3663, 0.3156, 0.06903, 0.3099, 0.1373, 0.3572, 0.1298, 0.9502, 0.7465, 0.8793, 0.7113, 0.9501, 0.7172, 0.7424, 0.746, 0.6702, 0.7266, 0.7491, 0.7282, 0.6702, 0.7266, 0.6054, 0.7492, 0.6019, 0.7159, 0.8793, 0.7113, 0.7963, 0.7453, 0.7966, 0.7288, 0.6019, 0.7159, 0.6725, 0.7113, 0.6702, 0.7266, 0.8793, 0.7113, 0.9515, 0.7072, 0.9501, 0.7172, 0.7491, 0.7282, 0.6725, 0.7113, 0.7503, 0.7039, 0.8793, 0.7113, 0.7999, 0.707, 0.8798, 0.6996, 0.9347, 0.05552, 0.8909, 0.07591, 0.885, 0.05404, 0.8908, 0.07605, 0.9348, 0.05544, 0.8851, 0.05392, 0.8739, 0.8408, 0.7824, 0.8164, 0.8719, 0.799, 0.5708, 0.8909, 0.5828, 0.869, 0.5836, 0.9509, 0.645, 0.9482, 0.7029, 0.8826, 0.7023, 0.9711, 0.8739, 0.8408, 0.9607, 0.8142, 0.9653, 0.8544, 0.6084, 0.5632, 0.6839, 0.5637, 0.6838, 0.5702, 0.7438, 0.2221, 0.6793, 0.2431, 0.6804, 0.2353, 0.7588, 0.5515, 0.6839, 0.5637, 0.7629, 0.5345, 0.8798, 0.6996, 0.9555, 0.58, 0.9516, 0.6882, 0.2095, 0.5927, 0.156, 0.5175, 0.2095, 0.5109, 0.232, 0.6822, 0.2368, 0.6327, 0.2567, 0.6745, 0.2062, 0.6557, 0.2095, 0.5927, 0.2368, 0.6327, 0.1015, 0.3118, 0.06331, 0.3223, 0.0722, 0.2866, 0.2193, 0.9558, 0.1832, 0.9406, 0.2145, 0.9363, 0.2402, 0.8809, 0.2367, 0.9225, 0.1967, 0.8716, 0.02169, 0.9352, 0.06963, 0.9856, 0.02169, 0.9831, 0.07813, 0.7137, 0.02757, 0.79, 0.02121, 0.7106, 0.1249, 0.7368, 0.174, 0.829, 0.1252, 0.8235, 0.1249, 0.7368, 0.07487, 0.8064, 0.07813, 0.7137, 0.2464, 0.7711, 0.1968, 0.8098, 0.201, 0.7653, 0.3049, 0.7811, 0.3113, 0.8454, 0.2852, 0.839, 0.3049, 0.7811, 0.2454, 0.8138, 0.2464, 0.7711, 0.07356, 0.869, 0.03984, 0.8776, 0.0502, 0.831, 0.1631, 0.8869, 0.1149, 0.9003, 0.1183, 0.8757, 0.1252, 0.8235, 0.07356, 0.869, 0.07487, 0.8064, 0.2454, 0.8138, 0.1967, 0.8716, 0.1968, 0.8098, 0.3113, 0.8454, 0.2679, 0.8888, 0.2852, 0.839, 0.2852, 0.839, 0.2402, 0.8809, 0.2454, 0.8138, 0.3321, 0.7883, 0.2954, 0.7404, 0.3283, 0.7107, 0.1268, 0.2642, 0.0722, 0.2866, 0.1086, 0.2407, 0.8879, 0.2409, 0.9064, 0.1123, 0.9212, 0.2367, 0.02171, 0.8965, 0.06808, 0.9462, 0.02169, 0.9352, 0.07191, 0.9142, 0.1379, 0.9392, 0.06808, 0.9462, 0.03984, 0.8776, 0.07191, 0.9142, 0.02171, 0.8965, 0.07356, 0.869, 0.1149, 0.9003, 0.07191, 0.9142, 0.03439, 0.8385, 0.02169, 0.8747, 0.02121, 0.833, 0.0502, 0.831, 0.03984, 0.8776, 0.03439, 0.8385, 0.02099, 0.8193, 0.03439, 0.8385, 0.02121, 0.833, 0.9571, 0.3799, 0.9744, 0.336, 0.9803, 0.3815, 0.949, 0.4431, 0.8913, 0.5319, 0.9132, 0.4356, 0.7869, 0.2488, 0.7686, 0.3193, 0.7861, 0.3211, 0.9531, 0.5416, 0.949, 0.4431, 0.9816, 0.4658, 0.949, 0.4431, 0.9169, 0.3699, 0.9384, 0.3737, 0.87, 0.3562, 0.8391, 0.3064, 0.8586, 0.3012, 0.8746, 0.4422, 0.9071, 0.3609, 0.9132, 0.4356, 0.8913, 0.5319, 0.8746, 0.4422, 0.9132, 0.4356, 0.6793, 0.2431, 0.726, 0.3279, 0.6737, 0.3274, 0.6884, 0.5011, 0.7629, 0.5345, 0.6839, 0.5637, 0.8202, 0.1137, 0.7838, 0.1718, 0.8287, 0.1723, 0.693, 0.4365, 0.6884, 0.5011, 0.6074, 0.5381, 0.8756, 0.8527, 0.9653, 0.8544, 0.9711, 0.8656, 0.7172, 0.8706, 0.7396, 0.8424, 0.7442, 0.8874, 0.8756, 0.8527, 0.7799, 0.8524, 0.8739, 0.8408, 0.7503, 0.7039, 0.6725, 0.7113, 0.7478, 0.6785, 0.8798, 0.6996, 0.7999, 0.707, 0.8071, 0.6843, 0.6725, 0.7113, 0.6008, 0.705, 0.6, 0.6849, 0.9515, 0.7072, 0.8798, 0.6996, 0.9516, 0.6882, 0.8719, 0.799, 0.7963, 0.7453, 0.8793, 0.7113, 0.6618, 0.8529, 0.6054, 0.7492, 0.6702, 0.7266, 0.7396, 0.8424, 0.6702, 0.7266, 0.7424, 0.746, 0.8719, 0.799, 0.9502, 0.7465, 0.9607, 0.8142, 0.3828, 0.4434, 0.4587, 0.4358, 0.4523, 0.3968, 0.5841, 0.2043, 0.4965, 0.1786, 0.5877, 0.1207, 0.5174, 0.2344, 0.4413, 0.2374, 0.4965, 0.1786, 0.3329, 0.4692, 0.3987, 0.4996, 0.3828, 0.4434, 0.3302, 0.5617, 0.3801, 0.5866, 0.4044, 0.5227, 0.2679, 0.8888, 0.2544, 0.9338, 0.2367, 0.9225, 0.2888, 0.9, 0.2667, 0.948, 0.2544, 0.9338, 0.1729, 0.9612, 0.2193, 0.9558, 0.2247, 0.9729, 0.1809, 0.9084, 0.2145, 0.9363, 0.1832, 0.9406, 0.06808, 0.9462, 0.1379, 0.9392, 0.1096, 0.9738, 0.2193, 0.9558, 0.2145, 0.9363, 0.2367, 0.9225, 0.2193, 0.9558, 0.2544, 0.9338, 0.2667, 0.948, 0.2193, 0.9558, 0.1729, 0.9612, 0.1832, 0.9406, 0.1967, 0.8716, 0.2367, 0.9225, 0.2145, 0.9363, 0.02169, 0.9352, 0.06808, 0.9462, 0.06963, 0.9856, 0.07813, 0.7137, 0.07487, 0.8064, 0.02757, 0.79, 0.1249, 0.7368, 0.1765, 0.7571, 0.174, 0.829, 0.1249, 0.7368, 0.1252, 0.8235, 0.07487, 0.8064, 0.2464, 0.7711, 0.2454, 0.8138, 0.1968, 0.8098, 0.3049, 0.7811, 0.3321, 0.7883, 0.3113, 0.8454, 0.3049, 0.7811, 0.2852, 0.839, 0.2454, 0.8138, 0.02099, 0.8193, 0.02757, 0.79, 0.0502, 0.831, 0.07487, 0.8064, 0.07356, 0.869, 0.0502, 0.831, 0.0502, 0.831, 0.02757, 0.79, 0.07487, 0.8064, 0.1183, 0.8757, 0.1252, 0.8235, 0.174, 0.829, 0.174, 0.829, 0.1631, 0.8869, 0.1183, 0.8757, 0.1379, 0.9392, 0.1149, 0.9003, 0.1631, 0.8869, 0.1252, 0.8235, 0.1183, 0.8757, 0.07356, 0.869, 0.2454, 0.8138, 0.2402, 0.8809, 0.1967, 0.8716, 0.3113, 0.8454, 0.2888, 0.9, 0.2679, 0.8888, 0.2852, 0.839, 0.2679, 0.8888, 0.2402, 0.8809, 0.02171, 0.8965, 0.07191, 0.9142, 0.06808, 0.9462, 0.07191, 0.9142, 0.1149, 0.9003, 0.1379, 0.9392, 0.02171, 0.8965, 0.02169, 0.8747, 0.03984, 0.8776, 0.03984, 0.8776, 0.07356, 0.869, 0.07191, 0.9142, 0.07356, 0.869, 0.1183, 0.8757, 0.1149, 0.9003, 0.03439, 0.8385, 0.03984, 0.8776, 0.02169, 0.8747, 0.02099, 0.8193, 0.0502, 0.831, 0.03439, 0.8385, 0.9347, 0.05552, 0.8782, 0.01726, 0.933, 0.02209, 0.8851, 0.05392, 0.8244, 0.01206, 0.828, 0.04696, 0.3135, 0.1803, 0.3372, 0.2069, 0.3536, 0.1877, 0.885, 0.05404, 0.8909, 0.07591, 0.8281, 0.04688, 0.8851, 0.05392, 0.828, 0.04696, 0.8908, 0.07605, 0.7023, 0.9711, 0.6356, 0.9896, 0.6405, 0.9695, 0.9779, 0.8804, 0.8756, 0.8634, 0.8756, 0.8527, 0.7755, 0.8849, 0.7785, 0.8618, 0.8756, 0.8527, 0.6019, 0.7159, 0.6008, 0.705, 0.6725, 0.7113, 0.8793, 0.7113, 0.8798, 0.6996, 0.9515, 0.7072, 0.7491, 0.7282, 0.6702, 0.7266, 0.6725, 0.7113, 0.8793, 0.7113, 0.7966, 0.7288, 0.7999, 0.707, 0.8739, 0.8408, 0.7799, 0.8524, 0.7824, 0.8164, 0.8739, 0.8408, 0.8719, 0.799, 0.9607, 0.8142, 0.6, 0.6849, 0.6838, 0.5702, 0.6725, 0.7113, 0.8071, 0.6843, 0.8766, 0.5644, 0.8798, 0.6996, 0.7478, 0.6785, 0.6838, 0.5702, 0.7588, 0.5515, 0.9816, 0.4658, 0.9571, 0.3799, 0.9803, 0.3815, 0.8851, 0.3585, 0.9108, 0.3077, 0.9071, 0.3609, 0.7838, 0.1718, 0.7869, 0.2488, 0.8287, 0.1723, 0.6405, 0.9695, 0.645, 0.9482, 0.7023, 0.9711, 0.8913, 0.5319, 0.949, 0.4431, 0.9531, 0.5416, 0.9384, 0.3737, 0.9239, 0.3185, 0.9422, 0.319, 0.8332, 0.4499, 0.8746, 0.4422, 0.8157, 0.5362, 0.8746, 0.4422, 0.8399, 0.3639, 0.87, 0.3562, 0.6839, 0.5637, 0.6074, 0.5381, 0.6884, 0.5011, 0.693, 0.4365, 0.6178, 0.4508, 0.6931, 0.4227, 0.693, 0.4365, 0.7558, 0.4302, 0.7629, 0.5345, 0.6884, 0.5011, 0.693, 0.4365, 0.7629, 0.5345, 0.8756, 0.8527, 0.8739, 0.8408, 0.9653, 0.8544, 0.5981, 0.8222, 0.6061, 0.8485, 0.5828, 0.869, 0.8756, 0.8527, 0.7785, 0.8618, 0.7799, 0.8524, 0.8719, 0.799, 0.7824, 0.8164, 0.7963, 0.7453, 0.6618, 0.8529, 0.5981, 0.8222, 0.6054, 0.7492, 0.7396, 0.8424, 0.6618, 0.8529, 0.6702, 0.7266, 0.8719, 0.799, 0.8793, 0.7113, 0.9502, 0.7465, 0.9348, 0.05557, 0.9637, 0.02971, 0.9626, 0.06588, 0.885, 0.05395, 0.8244, 0.01204, 0.828, 0.04705, 0.7845, 0.02483, 0.828, 0.04705, 0.7988, 0.07531, 0.9636, 0.02966, 0.9347, 0.05549, 0.9626, 0.06586, 0.8782, 0.01723, 0.9348, 0.05557, 0.885, 0.05388, 0.9297, 0.1134, 0.9523, 0.2398, 0.9212, 0.2368, 0.828, 0.04705, 0.7842, 0.02477, 0.7986, 0.07508, 0.156, 0.5967, 0.156, 0.6402, 0.1322, 0.6425, 0.828, 0.04705, 0.8486, 0.09221, 0.8908, 0.07574, 0.8908, 0.07574, 0.8678, 0.1251, 0.9063, 0.1123, 0.9063, 0.1123, 0.9348, 0.05557, 0.9297, 0.1134, 0.9626, 0.06586, 0.9297, 0.1134, 0.9498, 0.1212, 0.8678, 0.1251, 0.8908, 0.07575, 0.9063, 0.1123, 0.9347, 0.05549, 0.9063, 0.1123, 0.9297, 0.1134, 0.9297, 0.1134, 0.9626, 0.06588, 0.9499, 0.1211, 0.9498, 0.1212, 0.9211, 0.2368, 0.9522, 0.2397, 0.9211, 0.2368, 0.9297, 0.1134, 0.9063, 0.1123, 0.38, 0.325, 0.3805, 0.3451, 0.3356, 0.3624, 0.4405, 0.3334, 0.3805, 0.3451, 0.38, 0.325, 0.5296, 0.3481, 0.5284, 0.3122, 0.4629, 0.3328, 0.5815, 0.3008, 0.5284, 0.3122, 0.5296, 0.3481, 0.5815, 0.2875, 0.5284, 0.3122, 0.5815, 0.3008, 0.4405, 0.3334, 0.3808, 0.3587, 0.3805, 0.3451, 0.3808, 0.3587, 0.3356, 0.3624, 0.3805, 0.3451, 0.5284, 0.3122, 0.4604, 0.319, 0.4629, 0.3328, 0.4044, 0.5228, 0.3303, 0.5557, 0.3988, 0.4997, 0.4965, 0.1786, 0.4368, 0.2126, 0.4412, 0.238, 0.5877, 0.1204, 0.4835, 0.1336, 0.4965, 0.1786, 0.4637, 0.4602, 0.3988, 0.4997, 0.459, 0.4362, 0.4255, 0.6365, 0.3801, 0.5867, 0.4264, 0.5853, 0.4557, 0.06947, 0.3877, 0.09506, 0.4356, 0.1164, 0.5879, 0.01799, 0.5224, 0.07081, 0.588, 0.06526, 0.476, 0.4822, 0.4541, 0.5231, 0.4668, 0.4768, 0.4637, 0.4602, 0.4541, 0.5231, 0.4044, 0.5228, 0.4835, 0.1336, 0.4557, 0.06947, 0.4356, 0.1164, 0.4044, 0.5228, 0.4264, 0.5853, 0.3801, 0.5867, 0.4793, 0.5814, 0.4541, 0.5231, 0.4812, 0.524, 0.4541, 0.5231, 0.4264, 0.5853, 0.4044, 0.5228, 0.4356, 0.1164, 0.4314, 0.1526, 0.4835, 0.1336, 0.3882, 0.1368, 0.4356, 0.1164, 0.3877, 0.09506, 0.4527, 0.3971, 0.381, 0.3663, 0.4438, 0.3471, 0.5841, 0.204, 0.5272, 0.2743, 0.5815, 0.2875, 0.5272, 0.2743, 0.446, 0.2666, 0.4604, 0.319, 0.3828, 0.4435, 0.3353, 0.3767, 0.381, 0.3663, 0.588, 0.06526, 0.4835, 0.1336, 0.5877, 0.1147, 0.4314, 0.1526, 0.4368, 0.2126, 0.4835, 0.1336, 0.4835, 0.1336, 0.5224, 0.07081, 0.4557, 0.06947, 0.3365, 0.647, 0.3801, 0.5867, 0.3796, 0.6434, 0.5134, 0.02506, 0.4557, 0.06947, 0.5224, 0.07081, 0.8485, 0.0922, 0.828, 0.04705, 0.8908, 0.07575, 0.3882, 0.1368, 0.4205, 0.1776, 0.4314, 0.1526, 0.4793, 0.5814, 0.4255, 0.6365, 0.4264, 0.5853, 0.9212, 0.2368, 0.9063, 0.1123, 0.9297, 0.1134, 0.156, 0.4329, 0.1017, 0.3514, 0.156, 0.3477, 0.1966, 0.08754, 0.1525, 0.04667, 0.1966, 0.04147, 0.2877, 0.01429, 0.2387, 0.07685, 0.2387, 0.03104, 0.1017, 0.433, 0.06108, 0.3638, 0.1017, 0.3514, 0.2387, 0.07685, 0.1966, 0.04147, 0.2387, 0.03104, 0.06108, 0.3638, 0.01142, 0.4378, 0.01142, 0.3673, 0.1017, 0.433, 0.06108, 0.4756, 0.06108, 0.4329, 0.06108, 0.4329, 0.01142, 0.4811, 0.01142, 0.4378, 0.2877, 0.08179, 0.2877, 0.1228, 0.2387, 0.07685, 0.156, 0.4329, 0.1017, 0.476, 0.1017, 0.433, 0.1017, 0.5106, 0.06108, 0.4756, 0.1017, 0.476, 0.06108, 0.5203, 0.01142, 0.4811, 0.06108, 0.4756, 0.2877, 0.1618, 0.2387, 0.1519, 0.2877, 0.152, 0.1966, 0.1665, 0.1525, 0.2328, 0.1525, 0.1734, 0.2387, 0.2039, 0.1966, 0.1665, 0.2387, 0.1519, 0.156, 0.4754, 0.1017, 0.5106, 0.1017, 0.476, 0.3873, 0.05689, 0.4511, 0.02533, 0.3857, 0.02103, 0.8879, 0.241, 0.9063, 0.1123, 0.9212, 0.2368, 0.2675, 0.8882, 0.2397, 0.8806, 0.2365, 0.9221, 0.2884, 0.8992, 0.2675, 0.8882, 0.2544, 0.9333, 0.1731, 0.9615, 0.1711, 0.9832, 0.2251, 0.9727, 0.196, 0.8716, 0.1806, 0.9085, 0.2145, 0.9362, 0.1017, 0.592, 0.06108, 0.5203, 0.1017, 0.5106, 0.3033, 0.7801, 0.2934, 0.7394, 0.2447, 0.7707, 0.069, 0.9466, 0.07089, 0.986, 0.1108, 0.9741, 0.2374, 0.2793, 0.2702, 0.2994, 0.2523, 0.3119, 0.03532, 0.6665, 0.07348, 0.6328, 0.05677, 0.6763, 0.2387, 0.1519, 0.1966, 0.08754, 0.2387, 0.07685, 0.1966, 0.1665, 0.1525, 0.09517, 0.1966, 0.08754, 0.2877, 0.1228, 0.2387, 0.1519, 0.2387, 0.07685, 0.06108, 0.5203, 0.01142, 0.5224, 0.01142, 0.5126, 0.1322, 0.6425, 0.1017, 0.592, 0.156, 0.5967, 0.2195, 0.9557, 0.2544, 0.9333, 0.2365, 0.9221, 0.05747, 0.6243, 0.1017, 0.592, 0.07348, 0.6328, 0.2195, 0.9557, 0.2251, 0.9727, 0.2668, 0.9474, 0.1966, 0.2378, 0.2502, 0.2569, 0.2374, 0.2793, 0.3897, 0.9779, 0.3944, 0.9474, 0.4271, 0.9417, 0.515, 0.6918, 0.5302, 0.7347, 0.4652, 0.6914, 0.4271, 0.9417, 0.3944, 0.9474, 0.4518, 0.8779, 0.561, 0.7382, 0.5745, 0.7965, 0.5719, 0.7962, 0.3897, 0.9779, 0.3343, 0.9868, 0.3318, 0.9709, 0.561, 0.7382, 0.5302, 0.7347, 0.515, 0.6918, 0.5811, 0.431, 0.5296, 0.3481, 0.53, 0.432, 0.5296, 0.3481, 0.4821, 0.4295, 0.53, 0.432, 0.4328, 0.2461, 0.38, 0.325, 0.3826, 0.2505, 0.38, 0.325, 0.3371, 0.2537, 0.3826, 0.2505, 0.3808, 0.3587, 0.381, 0.3663, 0.3353, 0.3767, 0.5281, 0.3001, 0.5272, 0.2743, 0.4604, 0.319, 0.5815, 0.2875, 0.5272, 0.2743, 0.5281, 0.3001, 0.4438, 0.3471, 0.381, 0.3663, 0.3808, 0.3587, 0.3571, 0.13, 0.3156, 0.06902, 0.3559, 0.07178, 0.3925, 0.8107, 0.3932, 0.7934, 0.4467, 0.7864, 0.5103, 0.8497, 0.5095, 0.8604, 0.4767, 0.854, 0.3521, 0.7966, 0.3932, 0.7934, 0.3925, 0.8107, 0.535, 0.872, 0.5095, 0.8604, 0.5103, 0.8497, 0.3932, 0.7934, 0.3521, 0.7966, 0.3516, 0.7891, 0.4467, 0.7864, 0.3932, 0.7934, 0.3932, 0.7892, 0.5095, 0.8604, 0.5094, 0.8679, 0.4762, 0.8604, 0.535, 0.872, 0.5385, 0.8769, 0.5094, 0.8679, 0.5014, 0.9736, 0.5012, 0.9779, 0.4778, 0.9751, 0.5193, 0.9775, 0.518, 0.9817, 0.5012, 0.9779, 0.3752, 0.6707, 0.3754, 0.6661, 0.4029, 0.6688, 0.4352, 0.6697, 0.4025, 0.673, 0.4029, 0.6688, 0.9347, 0.05549, 0.885, 0.05395, 0.8908, 0.07574, 0.8908, 0.07575, 0.885, 0.05388, 0.9348, 0.05557, 0.5698, 0.7998, 0.5563, 0.8296, 0.516, 0.802, 0.3944, 0.9474, 0.3339, 0.9597, 0.3319, 0.8805, 0.5302, 0.7347, 0.516, 0.802, 0.4705, 0.7772, 0.4517, 0.8735, 0.3944, 0.9474, 0.3915, 0.8703, 0.446, 0.7805, 0.3945, 0.7772, 0.3987, 0.7275, 0.3945, 0.7772, 0.3516, 0.7891, 0.3622, 0.7285, 0.5385, 0.8769, 0.5307, 0.9324, 0.505, 0.9211, 0.5082, 0.8784, 0.505, 0.9211, 0.4739, 0.9173, 0.1017, 0.592, 0.156, 0.5175, 0.156, 0.5967, 0.08112, 0.6822, 0.07348, 0.6328, 0.1049, 0.6554, 0.1049, 0.6554, 0.07348, 0.6328, 0.1017, 0.592, 0.2128, 0.3074, 0.2523, 0.3119, 0.237, 0.3287, 0.2195, 0.9557, 0.2145, 0.9362, 0.1833, 0.9407, 0.2397, 0.8806, 0.196, 0.8716, 0.2365, 0.9221, 0.02169, 0.9358, 0.02169, 0.9837, 0.07089, 0.986, 0.07736, 0.714, 0.02121, 0.7112, 0.0275, 0.7907, 0.1243, 0.7368, 0.1252, 0.8235, 0.174, 0.8286, 0.1243, 0.7368, 0.07736, 0.714, 0.07473, 0.8068, 0.2447, 0.7707, 0.1993, 0.7653, 0.1955, 0.8098, 0.3033, 0.7801, 0.2842, 0.8383, 0.3104, 0.8444, 0.3033, 0.7801, 0.2447, 0.7707, 0.2442, 0.8134, 0.0739, 0.8693, 0.05016, 0.8315, 0.04027, 0.8782, 0.1637, 0.8866, 0.1187, 0.8756, 0.1155, 0.9003, 0.1252, 0.8235, 0.07473, 0.8068, 0.0739, 0.8693, 0.2442, 0.8134, 0.1955, 0.8098, 0.196, 0.8716, 0.3104, 0.8444, 0.2842, 0.8383, 0.2675, 0.8882, 0.2842, 0.8383, 0.2442, 0.8134, 0.2397, 0.8806, 0.3307, 0.7871, 0.2934, 0.7394, 0.3033, 0.7801, 0.2374, 0.2793, 0.2128, 0.3074, 0.1822, 0.2629, 0.6967, 0.1887, 0.6533, 0.1858, 0.6724, 0.1357, 0.6176, 0.1822, 0.6129, 0.1346, 0.6533, 0.1858, 0.6724, 0.1357, 0.6759, 0.09609, 0.7131, 0.09398, 0.6724, 0.1357, 0.6129, 0.1346, 0.6145, 0.09063, 0.7131, 0.09398, 0.6759, 0.09609, 0.6899, 0.03577, 0.6145, 0.09063, 0.6305, 0.03362, 0.6716, 0.03268, 0.7146, 0.1405, 0.7387, 0.1549, 0.6967, 0.1887, 0.7146, 0.1405, 0.7413, 0.1129, 0.7482, 0.1194, 0.7413, 0.1129, 0.754, 0.09156, 0.7628, 0.09664, 0.8879, 0.241, 0.9063, 0.1123, 0.8678, 0.1251, 0.02158, 0.8972, 0.02169, 0.9358, 0.069, 0.9466, 0.07251, 0.9147, 0.069, 0.9466, 0.1388, 0.9393, 0.04027, 0.8782, 0.02158, 0.8972, 0.07251, 0.9147, 0.0739, 0.8693, 0.07251, 0.9147, 0.1155, 0.9003, 0.03455, 0.8391, 0.02121, 0.8338, 0.02169, 0.8754, 0.05016, 0.8315, 0.03455, 0.8391, 0.04027, 0.8782, 0.02084, 0.82, 0.02121, 0.8338, 0.03455, 0.8391, 0.5646, 0.4481, 0.5909, 0.4568, 0.5858, 0.4639, 0.6899, 0.03577, 0.6915, 0.02647, 0.7135, 0.02928, 0.5053, 0.4733, 0.5149, 0.4684, 0.5161, 0.4721, 0.5071, 0.4769, 0.5161, 0.4721, 0.5242, 0.4889, 0.5178, 0.5145, 0.5487, 0.515, 0.5354, 0.5305, 0.5216, 0.5485, 0.5354, 0.5305, 0.5539, 0.5464, 0.5746, 0.5514, 0.5539, 0.5464, 0.5775, 0.5197, 0.7482, 0.1194, 0.7628, 0.09664, 0.7667, 0.09823, 0.7493, 0.08703, 0.754, 0.09156, 0.7413, 0.1129, 0.543, 0.4524, 0.5527, 0.4851, 0.5364, 0.4828, 0.5468, 0.4476, 0.5538, 0.4755, 0.5527, 0.4851, 0.5364, 0.4828, 0.5312, 0.483, 0.5318, 0.4501, 0.5858, 0.4639, 0.5845, 0.4886, 0.5527, 0.4851, 0.5538, 0.4755, 0.5646, 0.4481, 0.5671, 0.4605, 0.5909, 0.4568, 0.5918, 0.4922, 0.5845, 0.4886, 0.7292, 0.1126, 0.7413, 0.1129, 0.7146, 0.1405, 0.5362, 0.4995, 0.5315, 0.4943, 0.5312, 0.483, 0.5178, 0.5145, 0.5354, 0.5305, 0.5216, 0.5485, 0.5845, 0.4886, 0.5775, 0.5197, 0.5487, 0.515, 0.6129, 0.1346, 0.6724, 0.1357, 0.6533, 0.1858, 0.7482, 0.1194, 0.754, 0.127, 0.7387, 0.1549, 0.5845, 0.4886, 0.5918, 0.4922, 0.5852, 0.5212, 0.5127, 0.4944, 0.5242, 0.4889, 0.5362, 0.4995, 0.5487, 0.515, 0.5775, 0.5197, 0.5539, 0.5464, 0.5527, 0.4851, 0.5487, 0.515, 0.5362, 0.4995, 0.5487, 0.515, 0.5178, 0.5145, 0.5362, 0.4995, 0.4411, 0.7191, 0.3987, 0.7275, 0.4025, 0.673, 0.3987, 0.7275, 0.3622, 0.7285, 0.3752, 0.6707, 0.5307, 0.9324, 0.5193, 0.9775, 0.5014, 0.9736, 0.505, 0.9211, 0.5014, 0.9736, 0.4783, 0.9711, 0.3944, 0.9474, 0.3318, 0.9709, 0.3339, 0.9597, 0.5719, 0.7962, 0.5698, 0.7998, 0.5302, 0.7347, 0.5094, 0.8679, 0.5082, 0.8784, 0.4762, 0.8604, 0.5385, 0.8769, 0.5082, 0.8784, 0.5094, 0.8679, 0.3516, 0.7891, 0.3945, 0.7772, 0.3932, 0.7892, 0.3932, 0.7892, 0.3945, 0.7772, 0.446, 0.7805, 0.5563, 0.8296, 0.535, 0.872, 0.5103, 0.8497, 0.3319, 0.8805, 0.3521, 0.7966, 0.3925, 0.8107, 0.516, 0.802, 0.5103, 0.8497, 0.4767, 0.854, 0.4526, 0.8379, 0.3915, 0.8703, 0.3925, 0.8107, 0.459, 0.4362, 0.3828, 0.4435, 0.4527, 0.3971, 0.5841, 0.204, 0.4965, 0.1786, 0.5174, 0.2344, 0.5174, 0.2344, 0.4412, 0.238, 0.446, 0.2666, 0.3988, 0.4997, 0.3329, 0.4691, 0.3828, 0.4435, 0.3302, 0.5616, 0.3801, 0.5867, 0.3294, 0.5985, 0.2675, 0.8882, 0.2365, 0.9221, 0.2544, 0.9333, 0.2884, 0.8992, 0.2544, 0.9333, 0.2668, 0.9474, 0.1731, 0.9615, 0.2251, 0.9727, 0.2195, 0.9557, 0.1806, 0.9085, 0.1833, 0.9407, 0.2145, 0.9362, 0.069, 0.9466, 0.1108, 0.9741, 0.1388, 0.9393, 0.2195, 0.9557, 0.2365, 0.9221, 0.2145, 0.9362, 0.2195, 0.9557, 0.2668, 0.9474, 0.2544, 0.9333, 0.2195, 0.9557, 0.1833, 0.9407, 0.1731, 0.9615, 0.196, 0.8716, 0.2145, 0.9362, 0.2365, 0.9221, 0.02169, 0.9358, 0.07089, 0.986, 0.069, 0.9466, 0.07736, 0.714, 0.0275, 0.7907, 0.07473, 0.8068, 0.1243, 0.7368, 0.174, 0.8286, 0.176, 0.7567, 0.1243, 0.7368, 0.07473, 0.8068, 0.1252, 0.8235, 0.2447, 0.7707, 0.1955, 0.8098, 0.2442, 0.8134, 0.3033, 0.7801, 0.3104, 0.8444, 0.3307, 0.7871, 0.3033, 0.7801, 0.2442, 0.8134, 0.2842, 0.8383, 0.02084, 0.82, 0.05016, 0.8315, 0.0275, 0.7907, 0.07473, 0.8068, 0.05016, 0.8315, 0.0739, 0.8693, 0.05016, 0.8315, 0.07473, 0.8068, 0.0275, 0.7907, 0.1187, 0.8756, 0.174, 0.8286, 0.1252, 0.8235, 0.174, 0.8286, 0.1187, 0.8756, 0.1637, 0.8866, 0.1388, 0.9393, 0.1637, 0.8866, 0.1155, 0.9003, 0.1252, 0.8235, 0.0739, 0.8693, 0.1187, 0.8756, 0.2442, 0.8134, 0.196, 0.8716, 0.2397, 0.8806, 0.3104, 0.8444, 0.2675, 0.8882, 0.2884, 0.8992, 0.2842, 0.8383, 0.2397, 0.8806, 0.2675, 0.8882, 0.02158, 0.8972, 0.069, 0.9466, 0.07251, 0.9147, 0.07251, 0.9147, 0.1388, 0.9393, 0.1155, 0.9003, 0.02158, 0.8972, 0.04027, 0.8782, 0.02169, 0.8754, 0.04027, 0.8782, 0.07251, 0.9147, 0.0739, 0.8693, 0.0739, 0.8693, 0.1155, 0.9003, 0.1187, 0.8756, 0.03455, 0.8391, 0.02169, 0.8754, 0.04027, 0.8782, 0.02084, 0.82, 0.03455, 0.8391, 0.05016, 0.8315, 0.9347, 0.05549, 0.8782, 0.01727, 0.885, 0.05395, 0.8246, 0.01204, 0.885, 0.05388, 0.828, 0.04705, 0.3534, 0.1879, 0.3133, 0.1803, 0.3571, 0.13, 0.885, 0.05395, 0.828, 0.04705, 0.8908, 0.07574, 0.885, 0.05388, 0.8908, 0.07575, 0.828, 0.04705, 0.515, 0.6918, 0.4652, 0.6914, 0.467, 0.6768, 0.4271, 0.9417, 0.4518, 0.8779, 0.4548, 0.8777, 0.561, 0.7382, 0.5719, 0.7962, 0.5302, 0.7347, 0.3897, 0.9779, 0.3318, 0.9709, 0.3944, 0.9474, 0.3932, 0.7934, 0.3516, 0.7891, 0.3932, 0.7892, 0.4467, 0.7864, 0.3932, 0.7892, 0.446, 0.7805, 0.5095, 0.8604, 0.4762, 0.8604, 0.4767, 0.854, 0.535, 0.872, 0.5094, 0.8679, 0.5095, 0.8604, 0.5014, 0.9736, 0.4778, 0.9751, 0.4783, 0.9711, 0.5193, 0.9775, 0.5012, 0.9779, 0.5014, 0.9736, 0.3752, 0.6707, 0.4029, 0.6688, 0.4025, 0.673, 0.4352, 0.6697, 0.4029, 0.6688, 0.4346, 0.665, 0.5698, 0.7998, 0.516, 0.802, 0.5302, 0.7347, 0.3944, 0.9474, 0.3319, 0.8805, 0.3915, 0.8703, 0.5302, 0.7347, 0.4705, 0.7772, 0.4662, 0.7019, 0.4517, 0.8735, 0.3915, 0.8703, 0.4526, 0.8379, 0.446, 0.7805, 0.3987, 0.7275, 0.4411, 0.7191, 0.3945, 0.7772, 0.3622, 0.7285, 0.3987, 0.7275, 0.5385, 0.8769, 0.505, 0.9211, 0.5082, 0.8784, 0.5082, 0.8784, 0.4739, 0.9173, 0.4762, 0.8604, 0.6967, 0.1887, 0.6724, 0.1357, 0.7146, 0.1405, 0.6724, 0.1357, 0.7131, 0.09398, 0.7146, 0.1405, 0.6724, 0.1357, 0.6145, 0.09063, 0.6759, 0.09609, 0.7131, 0.09398, 0.6899, 0.03577, 0.7141, 0.03868, 0.6145, 0.09063, 0.6716, 0.03268, 0.6759, 0.09609, 0.7146, 0.1405, 0.7482, 0.1194, 0.7387, 0.1549, 0.7413, 0.1129, 0.7628, 0.09664, 0.7482, 0.1194, 0.5646, 0.4481, 0.5858, 0.4639, 0.5671, 0.4605, 0.6899, 0.03577, 0.7135, 0.02928, 0.7141, 0.03868, 0.5053, 0.4733, 0.5161, 0.4721, 0.5071, 0.4769, 0.5071, 0.4769, 0.5242, 0.4889, 0.5127, 0.4944, 0.5746, 0.5514, 0.5775, 0.5197, 0.5852, 0.5212, 0.7482, 0.1194, 0.7667, 0.09823, 0.754, 0.127, 0.7493, 0.08703, 0.7413, 0.1129, 0.7292, 0.1126, 0.543, 0.4524, 0.5364, 0.4828, 0.5354, 0.4524, 0.5468, 0.4476, 0.5527, 0.4851, 0.543, 0.4524, 0.5364, 0.4828, 0.5318, 0.4501, 0.5354, 0.4524, 0.5858, 0.4639, 0.5527, 0.4851, 0.5671, 0.4605, 0.5538, 0.4755, 0.5671, 0.4605, 0.5527, 0.4851, 0.5909, 0.4568, 0.5845, 0.4886, 0.5858, 0.4639, 0.7292, 0.1126, 0.7146, 0.1405, 0.7169, 0.1243, 0.5362, 0.4995, 0.5312, 0.483, 0.5364, 0.4828, 0.5845, 0.4886, 0.5487, 0.515, 0.5527, 0.4851, 0.5845, 0.4886, 0.5852, 0.5212, 0.5775, 0.5197, 0.5127, 0.4944, 0.5362, 0.4995, 0.5178, 0.5145, 0.5487, 0.515, 0.5539, 0.5464, 0.5354, 0.5305, 0.5527, 0.4851, 0.5362, 0.4995, 0.5364, 0.4828, 0.4411, 0.7191, 0.4025, 0.673, 0.4352, 0.6697, 0.3987, 0.7275, 0.3752, 0.6707, 0.4025, 0.673, 0.5307, 0.9324, 0.5014, 0.9736, 0.505, 0.9211, 0.505, 0.9211, 0.4783, 0.9711, 0.4739, 0.9173, 0.4518, 0.8779, 0.3944, 0.9474, 0.4517, 0.8735, 0.5302, 0.7347, 0.4662, 0.7019, 0.4652, 0.6914, 0.5563, 0.8296, 0.5103, 0.8497, 0.516, 0.802, 0.3319, 0.8805, 0.3925, 0.8107, 0.3915, 0.8703, 0.516, 0.802, 0.4767, 0.854, 0.4705, 0.7772, 0.4526, 0.8379, 0.3925, 0.8107, 0.4467, 0.7864, 0.7861, 0.3211, 0.7831, 0.3479, 0.7864, 0.3477, 0.5525, 0.5661, 0.5444, 0.5856, 0.5508, 0.5655, 0.7864, 0.3477, 0.7952, 0.3209, 0.7861, 0.3211, 0.5529, 0.5894, 0.5275, 0.6259, 0.5444, 0.5856, 0.5525, 0.5661, 0.5588, 0.5872, 0.5529, 0.5894, 0.5477, 0.6332, 0.5588, 0.5872, 0.574, 0.6502, 0.7861, 0.3211, 0.808, 0.2681, 0.7869, 0.2488, 0.5477, 0.6332, 0.5203, 0.6399, 0.5275, 0.6259, 0.8586, 0.3012, 0.8348, 0.2792, 0.8394, 0.2774, 0.9672, 0.9374, 0.9463, 0.953, 0.9478, 0.9319, 0.9463, 0.953, 0.8884, 0.924, 0.9478, 0.9319, 0.887, 0.956, 0.7988, 0.9445, 0.8884, 0.924, 0.8348, 0.2792, 0.8391, 0.3064, 0.822, 0.3086, 0.8226, 0.3563, 0.8391, 0.3064, 0.8399, 0.3639, 0.9672, 0.9374, 0.9478, 0.9319, 0.9545, 0.9188, 0.9478, 0.9319, 0.8992, 0.9085, 0.9545, 0.9188, 0.8332, 0.4499, 0.8226, 0.3563, 0.8399, 0.3639, 0.8884, 0.924, 0.8005, 0.9167, 0.8992, 0.9085, 0.8888, 0.3052, 0.9051, 0.2804, 0.9108, 0.3077, 0.966, 0.9512, 0.9478, 0.9316, 0.9678, 0.937, 0.946, 0.953, 0.8893, 0.9238, 0.9478, 0.9316, 0.8893, 0.9238, 0.7981, 0.9442, 0.8003, 0.9172, 0.966, 0.9512, 0.9511, 0.9675, 0.946, 0.953, 0.8952, 0.9695, 0.946, 0.953, 0.9511, 0.9675, 0.8019, 0.9749, 0.8873, 0.9562, 0.8952, 0.9695, 0.9678, 0.937, 0.9478, 0.9316, 0.9547, 0.9192, 0.9478, 0.9316, 0.8992, 0.9078, 0.9547, 0.9192, 0.8893, 0.9238, 0.8089, 0.8962, 0.8992, 0.9078, 0.9239, 0.3185, 0.938, 0.2948, 0.9422, 0.319, 0.9664, 0.9513, 0.9478, 0.9319, 0.9678, 0.9377, 0.9462, 0.9532, 0.889, 0.9239, 0.9478, 0.9319, 0.887, 0.9562, 0.8004, 0.9174, 0.889, 0.9239, 0.9678, 0.9377, 0.9478, 0.9319, 0.9545, 0.9191, 0.9478, 0.9319, 0.899, 0.9081, 0.9545, 0.9191, 0.889, 0.9239, 0.8085, 0.8962, 0.899, 0.9081, 0.9664, 0.9513, 0.9508, 0.9673, 0.9462, 0.9532, 0.8949, 0.9696, 0.9462, 0.9532, 0.9508, 0.9673, 0.8018, 0.9749, 0.887, 0.9562, 0.8949, 0.9696, 0.9744, 0.336, 0.9629, 0.3236, 0.9668, 0.3228, 0.9676, 0.9371, 0.9462, 0.9531, 0.9479, 0.9317, 0.9462, 0.9531, 0.8891, 0.9238, 0.9479, 0.9317, 0.8891, 0.9238, 0.798, 0.9439, 0.8004, 0.917, 0.9676, 0.9371, 0.9479, 0.9317, 0.9548, 0.9191, 0.9479, 0.9317, 0.8993, 0.9085, 0.9548, 0.9191, 0.9664, 0.9513, 0.9509, 0.9674, 0.9462, 0.9531, 0.8955, 0.9693, 0.9462, 0.9531, 0.9509, 0.9674, 0.8023, 0.9747, 0.887, 0.9561, 0.8955, 0.9693, 0.8891, 0.9238, 0.8086, 0.896, 0.8993, 0.9085, 0.8332, 0.4499, 0.8157, 0.5362, 0.8, 0.4592, 0.7869, 0.2488, 0.8269, 0.2512, 0.8287, 0.1723, 0.4965, 0.6662, 0.5203, 0.6399, 0.5373, 0.6752, 0.6322, 0.402, 0.6308, 0.3332, 0.6726, 0.4001, 0.6978, 0.4001, 0.6726, 0.4001, 0.6737, 0.3274, 0.7231, 0.398, 0.7503, 0.332, 0.7485, 0.3984, 0.6308, 0.3332, 0.6737, 0.3274, 0.6726, 0.4001, 0.5373, 0.6752, 0.574, 0.6502, 0.5608, 0.6972, 0.726, 0.3279, 0.7457, 0.24, 0.7503, 0.332, 0.6308, 0.3332, 0.6193, 0.2967, 0.6737, 0.3274, 0.6737, 0.3274, 0.6193, 0.2967, 0.6793, 0.2431, 0.6804, 0.2353, 0.6295, 0.2454, 0.6328, 0.2299, 0.6193, 0.2967, 0.6295, 0.2454, 0.6793, 0.2431, 0.6135, 0.8663, 0.645, 0.9482, 0.5836, 0.9509, 0.7476, 0.9227, 0.7023, 0.9711, 0.7442, 0.8874, 0.7172, 0.8706, 0.6618, 0.8529, 0.7396, 0.8424, 0.7442, 0.8874, 0.7023, 0.9711, 0.7172, 0.8706, 0.5836, 0.9509, 0.5828, 0.869, 0.6061, 0.8485, 0.5981, 0.8222, 0.6618, 0.8529, 0.6061, 0.8485, 0.6618, 0.8529, 0.7029, 0.8826, 0.6606, 0.8587, 0.6618, 0.8529, 0.6135, 0.8663, 0.6061, 0.8485, 0.6061, 0.8485, 0.6135, 0.8663, 0.5836, 0.9509, 0.7029, 0.8826, 0.7172, 0.8706, 0.7023, 0.9711, 0.9348, 0.05544, 0.9626, 0.06594, 0.9638, 0.0296, 0.885, 0.05404, 0.8281, 0.04688, 0.8245, 0.01189, 0.828, 0.04696, 0.8244, 0.01206, 0.7844, 0.02485, 0.9347, 0.05552, 0.933, 0.02209, 0.9637, 0.02974, 0.9348, 0.05544, 0.933, 0.02216, 0.8782, 0.0172, 0.9522, 0.2398, 0.9499, 0.1212, 0.9296, 0.1134, 0.8281, 0.04688, 0.7988, 0.07521, 0.7842, 0.02466, 0.8485, 0.09233, 0.7988, 0.07521, 0.8281, 0.04688, 0.8677, 0.125, 0.8485, 0.09233, 0.8909, 0.07591, 0.9063, 0.1123, 0.9296, 0.1134, 0.9348, 0.05544, 0.9296, 0.1134, 0.9347, 0.05552, 0.9626, 0.06596, 0.8678, 0.1251, 0.9063, 0.1123, 0.8908, 0.07605, 0.9064, 0.1123, 0.8909, 0.07591, 0.9347, 0.05552, 0.9296, 0.1134, 0.9499, 0.1212, 0.9626, 0.06594, 0.9212, 0.2367, 0.9296, 0.1134, 0.9498, 0.1212, 0.5285, 0.3124, 0.5281, 0.3003, 0.5815, 0.2879, 0.4399, 0.3331, 0.3805, 0.3451, 0.3808, 0.3587, 0.3356, 0.3625, 0.3353, 0.3768, 0.3808, 0.3587, 0.5285, 0.3124, 0.4626, 0.3327, 0.4602, 0.3189, 0.3303, 0.5558, 0.3302, 0.5617, 0.4044, 0.5227, 0.4965, 0.1786, 0.4413, 0.2374, 0.4371, 0.2121, 0.5877, 0.1207, 0.4965, 0.1786, 0.4838, 0.1335, 0.3987, 0.4996, 0.4044, 0.5227, 0.4633, 0.4598, 0.3801, 0.5866, 0.3798, 0.6434, 0.4256, 0.6365, 0.4563, 0.06946, 0.4356, 0.1162, 0.3877, 0.09482, 0.5229, 0.07056, 0.5141, 0.0248, 0.5879, 0.01816, 0.4539, 0.5228, 0.4812, 0.5237, 0.4759, 0.4818, 0.4633, 0.4598, 0.4044, 0.5227, 0.4539, 0.5228, 0.4539, 0.5228, 0.4263, 0.5851, 0.4792, 0.5811, 0.4356, 0.1162, 0.4315, 0.1524, 0.3881, 0.1366, 0.381, 0.3663, 0.3828, 0.4434, 0.4523, 0.3968, 0.5272, 0.2745, 0.5174, 0.2344, 0.5841, 0.2043, 0.5272, 0.2745, 0.4602, 0.3189, 0.4459, 0.2665, 0.3353, 0.3768, 0.3329, 0.4692, 0.3828, 0.4434, 0.4838, 0.1335, 0.5229, 0.07056, 0.588, 0.06526, 0.4315, 0.1524, 0.4838, 0.1335, 0.4371, 0.2121, 0.3801, 0.5866, 0.3294, 0.5986, 0.3365, 0.647, 0.5141, 0.0248, 0.5229, 0.07056, 0.4563, 0.06946, 0.8485, 0.09233, 0.8908, 0.07605, 0.828, 0.04696, 0.3881, 0.1366, 0.4315, 0.1524, 0.4206, 0.1774, 0.4792, 0.5811, 0.4263, 0.5851, 0.4256, 0.6365, 0.2095, 0.3506, 0.2095, 0.4324, 0.156, 0.4329, 0.1525, 0.04667, 0.1525, 0.09517, 0.1086, 0.08773, 0.01548, 0.01429, 0.06423, 0.03116, 0.06423, 0.07698, 0.2522, 0.3622, 0.2522, 0.4315, 0.2095, 0.4324, 0.1086, 0.04159, 0.1086, 0.08773, 0.06423, 0.07698, 0.2522, 0.3622, 0.3016, 0.3644, 0.3016, 0.4354, 0.2095, 0.4324, 0.2522, 0.4315, 0.2522, 0.4748, 0.2522, 0.4315, 0.3016, 0.4354, 0.3016, 0.4792, 0.156, 0.4329, 0.2095, 0.4324, 0.2095, 0.4757, 0.2522, 0.4748, 0.2522, 0.5203, 0.2095, 0.5109, 0.2522, 0.4748, 0.3016, 0.4792, 0.3016, 0.5019, 0.06423, 0.1527, 0.06423, 0.2136, 0.01548, 0.1525, 0.1086, 0.1676, 0.1525, 0.1734, 0.1525, 0.2328, 0.1086, 0.1676, 0.1086, 0.2407, 0.06423, 0.2136, 0.156, 0.4754, 0.2095, 0.4757, 0.2095, 0.5109, 0.3873, 0.05689, 0.3856, 0.02079, 0.4519, 0.02502, 0.8879, 0.2409, 0.9212, 0.2368, 0.9063, 0.1123, 0.2095, 0.5109, 0.2522, 0.5203, 0.2522, 0.5603, 0.0722, 0.2866, 0.06331, 0.3223, 0.05103, 0.3143, 0.2368, 0.6327, 0.2648, 0.6216, 0.2719, 0.6681, 0.1086, 0.08773, 0.1086, 0.1676, 0.06423, 0.1527, 0.1525, 0.09517, 0.1525, 0.1734, 0.1086, 0.1676, 0.01548, 0.1226, 0.06423, 0.07698, 0.06423, 0.1527, 0.2522, 0.5203, 0.3016, 0.5019, 0.3016, 0.5093, 0.1788, 0.6427, 0.156, 0.5967, 0.2095, 0.5927, 0.2095, 0.5927, 0.2522, 0.5603, 0.2648, 0.6216, 0.1086, 0.2407, 0.0722, 0.2866, 0.05319, 0.2698, 0.581, 0.4315, 0.5301, 0.4324, 0.5296, 0.3483, 0.4816, 0.4297, 0.4626, 0.3327, 0.5296, 0.3483, 0.4319, 0.246, 0.3826, 0.2506, 0.38, 0.325, 0.3371, 0.2539, 0.3356, 0.3625, 0.38, 0.325, 0.3572, 0.1298, 0.3559, 0.0716, 0.3156, 0.06903, 0.3385, 0.04069, 0.3156, 0.06903, 0.3559, 0.0716, 0.645, 0.9482, 0.6606, 0.8587, 0.7029, 0.8826, 0.6084, 0.5632, 0.6074, 0.5381, 0.6839, 0.5637, 0.7438, 0.2221, 0.7457, 0.24, 0.6793, 0.2431, 0.7588, 0.5515, 0.6838, 0.5702, 0.6839, 0.5637, 0.8798, 0.6996, 0.8766, 0.5644, 0.9555, 0.58, 0.2095, 0.5927, 0.156, 0.5967, 0.156, 0.5175, 0.232, 0.6822, 0.2062, 0.6557, 0.2368, 0.6327, 0.1015, 0.3118, 0.08117, 0.3366, 0.06331, 0.3223, 0.3321, 0.7883, 0.3049, 0.7811, 0.2954, 0.7404, 0.1086, 0.2407, 0.1525, 0.2328, 0.1268, 0.2642, 0.1268, 0.2642, 0.1015, 0.3118, 0.0722, 0.2866, 0.8879, 0.2409, 0.8677, 0.125, 0.9064, 0.1123, 0.9571, 0.3799, 0.9595, 0.3389, 0.9744, 0.336, 0.7869, 0.2488, 0.7616, 0.2379, 0.7686, 0.3193, 0.949, 0.4431, 0.9132, 0.4356, 0.9169, 0.3699, 0.87, 0.3562, 0.8399, 0.3639, 0.8391, 0.3064, 0.8746, 0.4422, 0.8851, 0.3585, 0.9071, 0.3609, 0.8913, 0.5319, 0.8157, 0.5362, 0.8746, 0.4422, 0.3828, 0.4434, 0.3987, 0.4996, 0.4587, 0.4358, 0.5841, 0.2043, 0.5174, 0.2344, 0.4965, 0.1786, 0.5174, 0.2344, 0.4459, 0.2665, 0.4413, 0.2374, 0.3329, 0.4692, 0.3303, 0.5558, 0.3987, 0.4996, 0.3302, 0.5617, 0.3294, 0.5986, 0.3801, 0.5866, 0.9347, 0.05552, 0.885, 0.05404, 0.8782, 0.01726, 0.8851, 0.05392, 0.8782, 0.0172, 0.8244, 0.01206, 0.3536, 0.1877, 0.3572, 0.1298, 0.3135, 0.1803, 0.3099, 0.1373, 0.3135, 0.1803, 0.3572, 0.1298, 0.6, 0.6849, 0.6084, 0.5632, 0.6838, 0.5702, 0.8071, 0.6843, 0.8187, 0.572, 0.8766, 0.5644, 0.7478, 0.6785, 0.6725, 0.7113, 0.6838, 0.5702, 0.9816, 0.4658, 0.949, 0.4431, 0.9571, 0.3799, 0.8851, 0.3585, 0.8888, 0.3052, 0.9108, 0.3077, 0.7838, 0.1718, 0.7616, 0.2379, 0.7869, 0.2488, 0.9384, 0.3737, 0.9169, 0.3699, 0.9239, 0.3185, 0.8746, 0.4422, 0.8332, 0.4499, 0.8399, 0.3639, 0.693, 0.4365, 0.6074, 0.5381, 0.6178, 0.4508, 0.693, 0.4365, 0.6931, 0.4227, 0.7558, 0.4302, 0.9348, 0.05557, 0.9329, 0.02218, 0.9637, 0.02971, 0.885, 0.05395, 0.8782, 0.01727, 0.8244, 0.01204, 0.7845, 0.02483, 0.8246, 0.01204, 0.828, 0.04705, 0.9636, 0.02966, 0.933, 0.02221, 0.9347, 0.05549, 0.8782, 0.01723, 0.9329, 0.02218, 0.9348, 0.05557, 0.9297, 0.1134, 0.9499, 0.1211, 0.9523, 0.2398, 0.828, 0.04705, 0.8244, 0.01204, 0.7842, 0.02477, 0.828, 0.04705, 0.7986, 0.07508, 0.8486, 0.09221, 0.8908, 0.07574, 0.8486, 0.09221, 0.8678, 0.1251, 0.9063, 0.1123, 0.8908, 0.07575, 0.9348, 0.05557, 0.9626, 0.06586, 0.9347, 0.05549, 0.9297, 0.1134, 0.8678, 0.1251, 0.8485, 0.0922, 0.8908, 0.07575, 0.9347, 0.05549, 0.8908, 0.07574, 0.9063, 0.1123, 0.9297, 0.1134, 0.9348, 0.05557, 0.9626, 0.06588, 0.9498, 0.1212, 0.9297, 0.1134, 0.9211, 0.2368, 0.5815, 0.2875, 0.5281, 0.3001, 0.5284, 0.3122, 0.4405, 0.3334, 0.4438, 0.3471, 0.3808, 0.3587, 0.3808, 0.3587, 0.3353, 0.3767, 0.3356, 0.3624, 0.5284, 0.3122, 0.5281, 0.3001, 0.4604, 0.319, 0.4044, 0.5228, 0.3302, 0.5616, 0.3303, 0.5557, 0.4965, 0.1786, 0.4835, 0.1336, 0.4368, 0.2126, 0.5877, 0.1204, 0.5877, 0.1147, 0.4835, 0.1336, 0.4637, 0.4602, 0.4044, 0.5228, 0.3988, 0.4997, 0.4255, 0.6365, 0.3796, 0.6434, 0.3801, 0.5867, 0.4557, 0.06947, 0.3873, 0.05689, 0.3877, 0.09506, 0.5879, 0.01799, 0.5134, 0.02506, 0.5224, 0.07081, 0.476, 0.4822, 0.4812, 0.524, 0.4541, 0.5231, 0.4637, 0.4602, 0.4668, 0.4768, 0.4541, 0.5231, 0.4793, 0.5814, 0.4264, 0.5853, 0.4541, 0.5231, 0.3882, 0.1368, 0.4314, 0.1526, 0.4356, 0.1164, 0.4527, 0.3971, 0.3828, 0.4435, 0.381, 0.3663, 0.5841, 0.204, 0.5174, 0.2344, 0.5272, 0.2743, 0.5272, 0.2743, 0.5174, 0.2344, 0.446, 0.2666, 0.3828, 0.4435, 0.3329, 0.4691, 0.3353, 0.3767, 0.588, 0.06526, 0.5224, 0.07081, 0.4835, 0.1336, 0.4314, 0.1526, 0.4205, 0.1776, 0.4368, 0.2126, 0.3365, 0.647, 0.3294, 0.5985, 0.3801, 0.5867, 0.5134, 0.02506, 0.4511, 0.02533, 0.4557, 0.06947, 0.8485, 0.0922, 0.7988, 0.07531, 0.828, 0.04705, 0.3882, 0.1368, 0.3905, 0.1695, 0.4205, 0.1776, 0.4793, 0.5814, 0.4781, 0.633, 0.4255, 0.6365, 0.156, 0.4329, 0.1017, 0.433, 0.1017, 0.3514, 0.1966, 0.08754, 0.1525, 0.09517, 0.1525, 0.04667, 0.2877, 0.01429, 0.2877, 0.08179, 0.2387, 0.07685, 0.1017, 0.433, 0.06108, 0.4329, 0.06108, 0.3638, 0.2387, 0.07685, 0.1966, 0.08754, 0.1966, 0.04147, 0.06108, 0.3638, 0.06108, 0.4329, 0.01142, 0.4378, 0.1017, 0.433, 0.1017, 0.476, 0.06108, 0.4756, 0.06108, 0.4329, 0.06108, 0.4756, 0.01142, 0.4811, 0.156, 0.4329, 0.156, 0.4754, 0.1017, 0.476, 0.1017, 0.5106, 0.06108, 0.5203, 0.06108, 0.4756, 0.06108, 0.5203, 0.01142, 0.5126, 0.01142, 0.4811, 0.2877, 0.1618, 0.2387, 0.2039, 0.2387, 0.1519, 0.1966, 0.1665, 0.1966, 0.2378, 0.1525, 0.2328, 0.2387, 0.2039, 0.1966, 0.2378, 0.1966, 0.1665, 0.156, 0.4754, 0.156, 0.5175, 0.1017, 0.5106, 0.3873, 0.05689, 0.4557, 0.06947, 0.4511, 0.02533, 0.8879, 0.241, 0.8678, 0.1251, 0.9063, 0.1123, 0.1017, 0.592, 0.06108, 0.5785, 0.06108, 0.5203, 0.2374, 0.2793, 0.2502, 0.2569, 0.2702, 0.2994, 0.03532, 0.6665, 0.05747, 0.6243, 0.07348, 0.6328, 0.2387, 0.1519, 0.1966, 0.1665, 0.1966, 0.08754, 0.1966, 0.1665, 0.1525, 0.1734, 0.1525, 0.09517, 0.2877, 0.1228, 0.2877, 0.152, 0.2387, 0.1519, 0.06108, 0.5203, 0.06108, 0.5785, 0.01142, 0.5224, 0.1322, 0.6425, 0.1049, 0.6554, 0.1017, 0.592, 0.05747, 0.6243, 0.06108, 0.5785, 0.1017, 0.592, 0.1966, 0.2378, 0.2387, 0.2039, 0.2502, 0.2569, 0.5811, 0.431, 0.5815, 0.3008, 0.5296, 0.3481, 0.5296, 0.3481, 0.4629, 0.3328, 0.4821, 0.4295, 0.4328, 0.2461, 0.4405, 0.3334, 0.38, 0.325, 0.38, 0.325, 0.3356, 0.3624, 0.3371, 0.2537, 0.3385, 0.04079, 0.3559, 0.07178, 0.3156, 0.06902, 0.3571, 0.13, 0.3097, 0.1372, 0.3156, 0.06902, 0.1017, 0.592, 0.1017, 0.5106, 0.156, 0.5175, 0.08112, 0.6822, 0.05677, 0.6763, 0.07348, 0.6328, 0.2128, 0.3074, 0.2374, 0.2793, 0.2523, 0.3119, 0.3307, 0.7871, 0.326, 0.7093, 0.2934, 0.7394, 0.1822, 0.2629, 0.1525, 0.2328, 0.1966, 0.2378, 0.1966, 0.2378, 0.2374, 0.2793, 0.1822, 0.2629, 0.8879, 0.241, 0.9211, 0.2368, 0.9063, 0.1123, 0.459, 0.4362, 0.3988, 0.4997, 0.3828, 0.4435, 0.5841, 0.204, 0.5877, 0.1204, 0.4965, 0.1786, 0.5174, 0.2344, 0.4965, 0.1786, 0.4412, 0.238, 0.3988, 0.4997, 0.3303, 0.5557, 0.3329, 0.4691, 0.3302, 0.5616, 0.4044, 0.5228, 0.3801, 0.5867, 0.9347, 0.05549, 0.933, 0.02221, 0.8782, 0.01727, 0.8246, 0.01204, 0.8782, 0.01723, 0.885, 0.05388, 0.3097, 0.1372, 0.3571, 0.13, 0.3133, 0.1803, 0.3534, 0.1879, 0.3369, 0.207, 0.3133, 0.1803, 0.7861, 0.3211, 0.7686, 0.3193, 0.7831, 0.3479, 0.5525, 0.5661, 0.5529, 0.5894, 0.5444, 0.5856, 0.5529, 0.5894, 0.5477, 0.6332, 0.5275, 0.6259, 0.5477, 0.6332, 0.5529, 0.5894, 0.5588, 0.5872, 0.7861, 0.3211, 0.7952, 0.3209, 0.808, 0.2681, 0.5477, 0.6332, 0.5373, 0.6752, 0.5203, 0.6399, 0.8586, 0.3012, 0.8391, 0.3064, 0.8348, 0.2792, 0.9672, 0.9374, 0.9664, 0.9516, 0.9463, 0.953, 0.9463, 0.953, 0.887, 0.956, 0.8884, 0.924, 0.887, 0.956, 0.8024, 0.9749, 0.7988, 0.9445, 0.8226, 0.3563, 0.822, 0.3086, 0.8391, 0.3064, 0.9478, 0.9319, 0.8884, 0.924, 0.8992, 0.9085, 0.8332, 0.4499, 0.8, 0.4592, 0.8226, 0.3563, 0.8884, 0.924, 0.7988, 0.9445, 0.8005, 0.9167, 0.8888, 0.3052, 0.9003, 0.2799, 0.9051, 0.2804, 0.966, 0.9512, 0.946, 0.953, 0.9478, 0.9316, 0.946, 0.953, 0.8873, 0.9562, 0.8893, 0.9238, 0.8893, 0.9238, 0.8873, 0.9562, 0.7981, 0.9442, 0.8952, 0.9695, 0.8873, 0.9562, 0.946, 0.953, 0.8019, 0.9749, 0.7981, 0.9442, 0.8873, 0.9562, 0.9478, 0.9316, 0.8893, 0.9238, 0.8992, 0.9078, 0.8893, 0.9238, 0.8003, 0.9172, 0.8089, 0.8962, 0.9239, 0.3185, 0.9298, 0.2952, 0.938, 0.2948, 0.9664, 0.9513, 0.9462, 0.9532, 0.9478, 0.9319, 0.9462, 0.9532, 0.887, 0.9562, 0.889, 0.9239, 0.887, 0.9562, 0.7983, 0.9439, 0.8004, 0.9174, 0.9478, 0.9319, 0.889, 0.9239, 0.899, 0.9081, 0.889, 0.9239, 0.8004, 0.9174, 0.8085, 0.8962, 0.8949, 0.9696, 0.887, 0.9562, 0.9462, 0.9532, 0.8018, 0.9749, 0.7983, 0.9439, 0.887, 0.9562, 0.9744, 0.336, 0.9595, 0.3389, 0.9629, 0.3236, 0.9676, 0.9371, 0.9664, 0.9513, 0.9462, 0.9531, 0.9462, 0.9531, 0.887, 0.9561, 0.8891, 0.9238, 0.8891, 0.9238, 0.887, 0.9561, 0.798, 0.9439, 0.9479, 0.9317, 0.8891, 0.9238, 0.8993, 0.9085, 0.8955, 0.9693, 0.887, 0.9561, 0.9462, 0.9531, 0.8023, 0.9747, 0.798, 0.9439, 0.887, 0.9561, 0.8891, 0.9238, 0.8004, 0.917, 0.8086, 0.896, 0.7869, 0.2488, 0.808, 0.2681, 0.8269, 0.2512, 0.726, 0.3279, 0.6978, 0.4001, 0.6737, 0.3274, 0.7231, 0.398, 0.726, 0.3279, 0.7503, 0.332, 0.5373, 0.6752, 0.5477, 0.6332, 0.574, 0.6502, 0.726, 0.3279, 0.6793, 0.2431, 0.7457, 0.24, 0.6804, 0.2353, 0.6793, 0.2431, 0.6295, 0.2454, 0.6135, 0.8663, 0.6606, 0.8587, 0.645, 0.9482, 0.6618, 0.8529, 0.7172, 0.8706, 0.7029, 0.8826, 0.6618, 0.8529, 0.6606, 0.8587, 0.6135, 0.8663, 0.7231, 0.398, 0.6978, 0.4001, 0.726, 0.3279])
me_cube_001.use_remesh_preserve_volume = False
me_cube_001.use_remesh_preserve_attributes = False
me_cube_001.use_mirror_vertex_groups = False
me_cube_001.update()
arm_armature = bpy.data.armatures.new('Armature')  # bones are not reproduced

# ---- objects
ob_armature_fatso = bpy.data.objects.new('Armature_fatso', arm_armature)
ob_body = bpy.data.objects.new('body', me_cube_001)

# ---- transforms, parenting, visibility, modifiers, constraints
ob_armature_fatso.location = (0.0, 0.0, 0.0)
ob_armature_fatso.hide_viewport = True
ob_armature_fatso.show_in_front = True
ob_armature_fatso.lineart.crease_threshold = 0.0
ob_body.parent = ob_armature_fatso
ob_body.location = (0.0, 0.0, 0.0)
ob_body.lineart.crease_threshold = 0.0
_vg = ob_body.vertex_groups.new(name='hips')
for _i, _w in zip([36, 37, 38, 39, 40, 41, 42, 43, 44, 45, 46, 47, 49, 50, 51, 52, 53, 54, 55, 56, 57, 58, 59, 60, 61, 62, 63, 64, 65, 72, 73, 80, 81, 171, 172, 173, 174, 217, 218, 219, 220, 221, 222, 223, 224, 225, 226, 227, 228, 229, 230, 231, 232, 233, 235, 236, 237, 238, 239, 240, 241, 242, 243, 244, 245, 246, 247, 248, 249, 250, 251, 252, 253, 254, 255, 256, 257, 266, 267, 268, 275, 276, 383, 384, 385, 386], [0.2304, 0.7945, 0.08208, 0.2241, 0.4028, 0.5349, 0.2015, 0.6866, 0.891, 0.6189, 0.749, 0.05589, 0.004056, 0.1025, 0.2524, 0.826, 0.5246, 0.425, 0.4631, 0.5318, 0.226, 0.1593, 0.1757, 0.1629, 0.1952, 0.06181, 0.07517, 0.09274, 0.1065, 0.03136, 0.05923, 0.02613, 0.01831, 0.06992, 0.6648, 0.1644, 0.1007, 0.2304, 0.7945, 0.0821, 0.2241, 0.5595, 0.9139, 0.403, 0.1598, 0.535, 0.2016, 0.6867, 0.891, 0.6834, 0.6189, 0.749, 0.8154, 0.0559, 0.004057, 0.1025, 0.2524, 0.826, 0.5247, 0.4253, 0.4632, 0.5319, 0.6196, 0.8541, 0.226, 0.6805, 0.2063, 0.1599, 0.002103, 0.1765, 0.1632, 0.1957, 0.06186, 0.1146, 0.07683, 0.09441, 0.1073, 0.05933, 0.03395, 0.06051, 0.01126, 0.02007, 0.06994, 0.6648, 0.1644, 0.1007]): _vg.add([_i], _w, 'REPLACE')
_vg = ob_body.vertex_groups.new(name='back')
for _i, _w in zip([39, 40, 41, 42, 43, 46, 51, 53, 54, 55, 56, 57, 58, 59, 60, 61, 62, 63, 64, 65, 66, 67, 68, 72, 73, 80, 81, 82, 84, 165, 220, 221, 223, 224, 225, 226, 227, 231, 232, 237, 239, 240, 241, 242, 243, 245, 246, 247, 248, 249, 250, 251, 252, 253, 254, 255, 256, 257, 259, 262, 266, 267, 268, 275, 276, 277, 278, 280, 377], [0.01593, 0.1795, 0.06144, 0.07165, 0.194, 0.06391, 0.06748, 0.1414, 0.1627, 0.322, 0.1355, 0.6847, 0.4654, 0.4002, 0.5794, 0.362, 0.7909, 0.3081, 0.2372, 0.2119, 0.09543, 0.01594, 0.01478, 0.1051, 0.1221, 0.1511, 0.1546, 0.1251, 0.06761, 0.04109, 0.01616, 0.135, 0.1818, 0.7922, 0.06178, 0.0724, 0.1942, 0.06395, 0.06525, 0.06825, 0.1419, 0.1648, 0.3232, 0.1364, 0.06696, 0.685, 0.2525, 0.3488, 0.4744, 0.8745, 0.4066, 0.5825, 0.3649, 0.7914, 0.2073, 0.3337, 0.2485, 0.2162, 0.06438, 0.02869, 0.1137, 0.112, 0.1266, 0.1265, 0.1607, 0.1249, 0.09147, 0.04856, 0.02138]): _vg.add([_i], _w, 'REPLACE')
_vg = ob_body.vertex_groups.new(name='chest')
for _i, _w in zip([21, 26, 40, 41, 54, 55, 56, 57, 58, 59, 60, 61, 62, 63, 64, 65, 66, 67, 68, 70, 71, 72, 73, 75, 76, 78, 79, 80, 81, 82, 83, 84, 85, 86, 109, 110, 119, 121, 124, 125, 164, 165, 193, 201, 207, 221, 223, 225, 240, 241, 242, 243, 245, 247, 248, 249, 250, 251, 252, 253, 254, 255, 256, 257, 258, 259, 260, 261, 262, 264, 265, 266, 267, 268, 270, 271, 274, 275, 276, 277, 278, 279, 280, 282, 310, 311, 324, 325, 327, 329, 332, 333, 377], [0.04782, 0.1543, 0.02446, 0.00616, 0.05832, 0.02547, 0.06486, 0.007359, 0.1033, 0.143, 0.09865, 0.1869, 0.0946, 0.1726, 0.2815, 0.3492, 0.1328, 0.05805, 0.1579, 0.3451, 0.5095, 0.1754, 0.3667, 0.03696, 0.1152, 0.003104, 0.03194, 0.1699, 0.4275, 0.6933, 0.04134, 0.09552, 0.02287, 0.07119, 0.06412, 0.3979, 0.1426, 0.02022, 0.0342, 0.6103, 0.05089, 0.06508, 0.4052, 0.04825, 0.155, 0.07013, 0.02518, 0.00617, 0.05841, 0.02717, 0.06485, 0.01521, 0.008214, 0.2048, 0.1041, 0.08018, 0.1431, 0.1013, 0.1867, 0.096, 0.3695, 0.1732, 0.2813, 0.3484, 0.04597, 0.09393, 0.8033, 0.02809, 0.1628, 0.3571, 0.5106, 0.3963, 0.1783, 0.3646, 0.03743, 0.1233, 0.07439, 0.1557, 0.4442, 0.7021, 0.8415, 0.043, 0.07309, 0.0352, 0.06444, 0.3998, 0.1471, 0.1429, 0.02043, 0.02782, 0.03433, 0.614, 0.05297]): _vg.add([_i], _w, 'REPLACE')
_vg = ob_body.vertex_groups.new(name='head')
for _i, _w in zip([21, 23, 26, 69, 70, 71, 74, 75, 76, 78, 108, 109, 110, 111, 112, 113, 114, 115, 116, 117, 118, 119, 120, 121, 122, 123, 124, 125, 139, 140, 141, 142, 143, 144, 193, 201, 203, 205, 207, 260, 263, 264, 265, 269, 270, 271, 308, 309, 310, 311, 312, 313, 314, 315, 316, 317, 318, 319, 320, 321, 322, 323, 324, 325, 326, 327, 328, 329, 330, 331, 332, 333, 350, 351, 352, 353, 354, 355, 356, 357, 358], [0.6835, 0.09301, 0.6923, 0.911, 0.05009, 0.3411, 0.02266, 0.06742, 0.05657, 0.01167, 0.1452, 0.1981, 0.2579, 0.995, 0.9887, 0.9764, 0.9738, 0.9853, 0.9862, 0.7131, 0.7404, 0.7866, 0.9158, 0.9261, 0.962, 0.9742, 0.9297, 0.1311, 0.9442, 0.8726, 0.8858, 0.9191, 0.8153, 0.8409, 0.4679, 0.6834, 0.09299, 0.1151, 0.6925, 0.04303, 0.911, 0.05136, 0.3413, 0.02492, 0.06547, 0.06115, 0.9515, 0.1453, 0.1977, 0.2587, 0.995, 0.9976, 0.9887, 0.9891, 0.9764, 0.9787, 0.9738, 0.9853, 0.9862, 0.6672, 0.7131, 0.7404, 0.7894, 0.7867, 0.9158, 0.9262, 0.962, 0.9375, 0.9756, 0.9742, 0.9297, 0.1316, 0.9442, 0.8726, 0.9308, 0.8858, 0.9191, 0.8114, 0.8153, 0.8337, 0.8409]): _vg.add([_i], _w, 'REPLACE')
_vg = ob_body.vertex_groups.new(name='arm_upper.L')
for _i, _w in zip([40, 54, 58, 59, 60, 61, 63, 64, 65, 66, 67, 68, 70, 72, 73, 74, 75, 76, 77, 78, 79, 80, 81, 82, 83, 84, 85, 86, 87, 92, 93, 94, 95, 96, 97, 98, 99, 100, 101, 102, 103, 110, 125, 163, 164, 165, 166, 167, 168, 169, 170, 254, 266, 433, 434, 435, 436, 437], [0.009379, 0.007558, 0.1091, 0.08217, 0.06026, 0.04369, 0.2837, 0.1485, 0.0702, 0.616, 0.2984, 0.3299, 0.09683, 0.2211, 0.08286, 0.04017, 0.05004, 0.1524, 0.1254, 0.09397, 0.4179, 0.485, 0.2351, 0.06335, 0.06167, 0.7156, 0.5753, 0.6782, 0.1954, 0.6724, 0.5729, 0.6462, 0.6925, 0.2347, 0.3871, 0.3366, 0.2652, 0.9368, 0.938, 0.9233, 0.9607, 0.02631, 0.02254, 0.7414, 0.7693, 0.7989, 0.4623, 0.1276, 0.1679, 0.8696, 0.8035, 0.004042, 0.004964, 0.8731, 0.9054, 0.9353, 0.9508, 0.8837]): _vg.add([_i], _w, 'REPLACE')
_vg = ob_body.vertex_groups.new(name='arm_lower.L')
for _i, _w in zip([92, 93, 94, 95, 96, 97, 98, 99, 101, 104, 105, 106, 107, 157, 158, 159, 160, 161, 167, 168, 169, 170, 427, 428, 429, 430, 431, 432], [0.3246, 0.4214, 0.3466, 0.305, 0.7628, 0.6062, 0.6569, 0.7316, 0.005411, 0.9028, 0.8151, 0.8959, 0.7355, 0.007706, 0.1431, 0.06265, 0.05223, 0.1405, 0.8639, 0.8216, 0.1234, 0.1871, 0.07774, 0.161, 0.8948, 0.9037, 0.9429, 0.9308]): _vg.add([_i], _w, 'REPLACE')
_vg = ob_body.vertex_groups.new(name='hand.L')
for _i, _w in zip([104, 105, 106, 107, 145, 157, 158, 159, 161, 162, 398, 426, 427, 428, 430, 431, 432], [0.07445, 0.1401, 0.0523, 0.009045, 0.000621, 0.9073, 0.8245, 0.03865, 0.6634, 0.8974, 0.1309, 0.05392, 0.7426, 0.6403, 0.06536, 0.002678, 0.04129]): _vg.add([_i], _w, 'REPLACE')
_vg = ob_body.vertex_groups.new(name='thumb_upper.L')
for _i, _w in zip([106, 107, 128, 129, 156, 157, 159, 160, 395, 396, 397, 398, 405, 427, 429], [0.02756, 0.2196, 0.4897, 0.4919, 0.0972, 0.008782, 0.8589, 0.9021, 0.1211, 0.1248, 0.6587, 0.6858, 0.03521, 0.08889, 0.07185]): _vg.add([_i], _w, 'REPLACE')
_vg = ob_body.vertex_groups.new(name='thumb_lower.L')
for _i, _w in zip([126, 127, 128, 129, 160, 391, 392, 393, 394, 395, 396, 397, 398], [0.9999, 0.9971, 0.5072, 0.5053, 0.001008, 0.9991, 0.9991, 0.997, 0.9965, 0.8587, 0.8525, 0.1349, 0.07573]): _vg.add([_i], _w, 'REPLACE')
_vg = ob_body.vertex_groups.new(name='point_upper.L')
for _i, _w in zip([151, 152, 155, 156, 397, 403, 404], [0.06589, 0.4795, 0.8662, 0.7736, 0.1068, 0.05054, 0.08392]): _vg.add([_i], _w, 'REPLACE')
_vg = ob_body.vertex_groups.new(name='point_lower.L')
for _i, _w in zip([152, 153, 154, 155, 399, 400, 401, 402, 403, 404], [0.5173, 0.9935, 0.9994, 0.1253, 0.9992, 0.9994, 0.9999, 0.9984, 0.9373, 0.9054]): _vg.add([_i], _w, 'REPLACE')
_vg = ob_body.vertex_groups.new(name='mid_upper.L')
for _i, _w in zip([145, 148, 149, 150, 151, 156, 162, 397, 398, 405, 408, 410, 411, 412], [0.04522, 0.5157, 0.5206, 0.8759, 0.8744, 0.09852, 0.0397, 0.06991, 0.05365, 0.8542, 0.002817, 0.9367, 0.9196, 0.1296]): _vg.add([_i], _w, 'REPLACE')
_vg = ob_body.vertex_groups.new(name='mid_lower.L')
for _i, _w in zip([146, 147, 148, 149, 406, 407, 408, 409, 410, 411], [0.9889, 0.99, 0.4838, 0.4786, 0.9929, 0.993, 0.9734, 0.9756, 0.05366, 0.0758]): _vg.add([_i], _w, 'REPLACE')
_vg = ob_body.vertex_groups.new(name='ring_upper.L')
for _i, _w in zip([135, 136, 137, 150, 405, 412, 415, 416, 417, 418, 419, 427], [0.0003402, 0.9236, 0.534, 0.05245, 0.04612, 0.7438, 0.01115, 0.1424, 0.9585, 0.9665, 0.1093, 0.007183]): _vg.add([_i], _w, 'REPLACE')
_vg = ob_body.vertex_groups.new(name='ring_lower.L')
for _i, _w in zip([134, 135, 136, 137, 413, 414, 415, 416, 417], [0.9867, 0.9746, 0.06679, 0.4638, 0.9767, 0.9749, 0.9692, 0.8563, 0.01854]): _vg.add([_i], _w, 'REPLACE')
_vg = ob_body.vertex_groups.new(name='small_upper.L')
for _i, _w in zip([105, 131, 132, 133, 138, 145, 150, 161, 412, 419, 422, 423, 424, 425, 426, 427, 428], [0.005757, 0.03122, 0.513, 0.1316, 0.9417, 0.8967, 0.0335, 0.166, 0.09679, 0.8367, 0.02913, 0.06796, 0.492, 0.854, 0.9007, 0.02577, 0.1559]): _vg.add([_i], _w, 'REPLACE')
_vg = ob_body.vertex_groups.new(name='small_lower.L')
for _i, _w in zip([130, 131, 132, 133, 138, 420, 421, 422, 423, 424, 425], [0.9773, 0.9593, 0.4865, 0.8681, 0.002021, 0.9844, 0.9854, 0.9604, 0.9319, 0.5077, 0.1435]): _vg.add([_i], _w, 'REPLACE')
_vg = ob_body.vertex_groups.new(name='arm_upper.R')
for _i, _w in zip([248, 250, 251, 252, 255, 256, 257, 259, 261, 262, 264, 267, 268, 269, 270, 271, 272, 273, 274, 275, 276, 277, 279, 280, 281, 282, 283, 288, 289, 290, 291, 292, 293, 294, 295, 300, 301, 302, 303, 311, 333, 377, 378, 379, 380, 381, 382], [0.08943, 0.0649, 0.05046, 0.02172, 0.2338, 0.1141, 0.05238, 0.6549, 0.1267, 0.3331, 0.07708, 0.1594, 0.05952, 0.02759, 0.0591, 0.09907, 0.07918, 0.1742, 0.2322, 0.4983, 0.2002, 0.05393, 0.02142, 0.7123, 0.1681, 0.7459, 0.3972, 0.1276, 0.3347, 0.665, 0.7885, 0.06276, 0.2568, 0.4723, 0.328, 0.8861, 0.9064, 0.946, 0.9433, 0.005572, 0.00671, 0.7955, 0.4751, 0.1738, 0.1078, 0.7781, 0.8448]): _vg.add([_i], _w, 'REPLACE')
_vg = ob_body.vertex_groups.new(name='arm_lower.R')
for _i, _w in zip([288, 289, 290, 291, 292, 293, 294, 295, 296, 297, 298, 299, 300, 301, 304, 305, 306, 307, 334, 335, 336, 338, 344, 345, 346, 347, 348, 349, 363, 364, 365, 366, 367, 369, 370, 371, 372, 373, 374, 375, 376, 379, 380, 381, 382], [0.8701, 0.661, 0.3326, 0.2096, 0.9356, 0.7396, 0.526, 0.6708, 0.3964, 0.3406, 0.7628, 0.3777, 0.004114, 0.0632, 0.9807, 0.9775, 0.9841, 0.9793, 0.04433, 0.1286, 0.02258, 0.03178, 0.101, 0.05043, 0.05777, 0.05357, 0.0541, 0.05251, 0.05498, 0.05271, 0.06808, 0.0566, 0.1609, 0.07825, 0.03857, 0.01425, 0.01242, 0.7929, 0.7781, 0.8612, 0.761, 0.8249, 0.8895, 0.212, 0.1504]): _vg.add([_i], _w, 'REPLACE')
_vg = ob_body.vertex_groups.new(name='hand.R')
for _i, _w in zip([296, 297, 298, 299, 334, 335, 336, 337, 338, 339, 340, 341, 342, 343, 344, 345, 346, 347, 348, 349, 359, 360, 361, 362, 363, 364, 365, 366, 367, 368, 369, 370, 371, 372, 373, 374, 375, 376], [0.6034, 0.6593, 0.2366, 0.6221, 0.9528, 0.8713, 0.9637, 0.9869, 0.9591, 0.9853, 0.9916, 0.9839, 0.9903, 0.9937, 0.8989, 0.9496, 0.9422, 0.9464, 0.9459, 0.9475, 0.9828, 0.989, 0.9908, 0.9881, 0.945, 0.9473, 0.9319, 0.9434, 0.839, 0.9772, 0.9217, 0.9557, 0.9679, 0.9688, 0.2067, 0.2216, 0.1379, 0.2387]): _vg.add([_i], _w, 'REPLACE')
_vg = ob_body.vertex_groups.new(name='leg_upper.L')
for _i, _w in zip([28, 29, 30, 31, 32, 33, 34, 35, 36, 37, 38, 39, 40, 41, 42, 43, 44, 45, 46, 47, 48, 49, 50, 51, 52, 53, 54, 55, 56, 57, 58, 59, 60, 61, 63, 64, 65, 88, 89, 90, 91, 171, 172, 173, 174, 221, 222, 225, 229, 230, 232, 238, 242, 243, 244, 246, 247], [0.2838, 0.2617, 0.2929, 0.3727, 0.4283, 0.6435, 0.743, 0.6095, 0.685, 0.1862, 0.8754, 0.7284, 0.324, 0.2936, 0.6888, 0.09237, 0.08176, 0.2732, 0.1585, 0.8347, 0.9618, 0.9291, 0.838, 0.6105, 0.1293, 0.297, 0.271, 0.1378, 0.1648, 0.0321, 0.09763, 0.09734, 0.06112, 0.07107, 0.03411, 0.04198, 0.02602, 0.1418, 0.09377, 0.4924, 0.8461, 0.8946, 0.3144, 0.7652, 0.8803, 0.08654, 0.03249, 0.0469, 0.1365, 0.06407, 0.05706, 0.0047, 0.03133, 0.1233, 0.06381, 0.004084, 0.03112]): _vg.add([_i], _w, 'REPLACE')
_vg = ob_body.vertex_groups.new(name='leg_lower.L')
for _i, _w in zip([1, 2, 3, 5, 6, 8, 9, 10, 11, 12, 15, 16, 18, 19, 22, 24, 25, 27, 28, 29, 30, 31, 32, 33, 34, 35, 47, 49, 50, 88, 89, 90, 91, 173, 175, 177, 178], [0.1637, 0.5076, 0.9339, 0.1486, 0.02448, 0.8949, 0.4653, 0.9108, 0.4733, 0.08995, 0.566, 0.02222, 0.5188, 0.5186, 0.9314, 0.973, 0.9772, 0.9813, 0.7089, 0.7315, 0.7053, 0.6232, 0.564, 0.3415, 0.2549, 0.3845, 0.09736, 0.03312, 0.05679, 0.849, 0.9034, 0.4986, 0.1417, 0.01003, 0.03862, 0.06114, 0.05683]): _vg.add([_i], _w, 'REPLACE')
_vg = ob_body.vertex_groups.new(name='foot.L')
for _i, _w in zip([0, 1, 2, 3, 4, 5, 6, 7, 8, 9, 10, 11, 12, 13, 14, 15, 16, 17, 18, 19, 20, 22, 175, 176, 177, 178], [0.993, 0.8358, 0.4924, 0.0657, 0.9939, 0.851, 0.9626, 0.9949, 0.1048, 0.5346, 0.08902, 0.5266, 0.9094, 0.9977, 0.9954, 0.4339, 0.9638, 0.998, 0.4811, 0.4813, 0.9984, 0.05488, 0.9557, 0.9796, 0.9389, 0.9431]): _vg.add([_i], _w, 'REPLACE')
_vg = ob_body.vertex_groups.new(name='leg_upper.R')
for _i, _w in zip([41, 45, 52, 56, 209, 210, 211, 212, 213, 214, 215, 216, 217, 218, 219, 220, 221, 222, 223, 225, 226, 227, 228, 229, 230, 231, 232, 233, 234, 235, 236, 237, 238, 239, 240, 241, 242, 243, 244, 245, 246, 247, 248, 250, 251, 252, 255, 256, 257, 284, 285, 286, 287, 383, 384, 385, 386], [0.04691, 0.06407, 0.004701, 0.03136, 0.2838, 0.2617, 0.2929, 0.3727, 0.4283, 0.6435, 0.743, 0.6095, 0.685, 0.1862, 0.8754, 0.7284, 0.08658, 0.03249, 0.3241, 0.2937, 0.6888, 0.09238, 0.08176, 0.1366, 0.2732, 0.1585, 0.05706, 0.8347, 0.9618, 0.9291, 0.838, 0.6106, 0.1293, 0.297, 0.2711, 0.1379, 0.1649, 0.1234, 0.06381, 0.03213, 0.004088, 0.03131, 0.09798, 0.09771, 0.06125, 0.07131, 0.03586, 0.04366, 0.02685, 0.1418, 0.09377, 0.4924, 0.8461, 0.8946, 0.3144, 0.7652, 0.8803]): _vg.add([_i], _w, 'REPLACE')
_vg = ob_body.vertex_groups.new(name='leg_lower.R')
for _i, _w in zip([180, 181, 182, 184, 185, 187, 188, 189, 190, 191, 195, 196, 198, 199, 202, 204, 206, 208, 209, 210, 211, 212, 213, 214, 215, 216, 233, 235, 236, 284, 285, 286, 287, 385, 387, 389, 390], [0.1637, 0.5076, 0.9339, 0.1486, 0.02448, 0.8949, 0.4653, 0.9108, 0.4733, 0.08995, 0.566, 0.02222, 0.5188, 0.5186, 0.9314, 0.973, 0.9772, 0.9813, 0.7089, 0.7315, 0.7053, 0.6232, 0.564, 0.3415, 0.2549, 0.3845, 0.09736, 0.03312, 0.05679, 0.849, 0.9034, 0.4986, 0.1417, 0.01003, 0.03862, 0.06114, 0.05683]): _vg.add([_i], _w, 'REPLACE')
_vg = ob_body.vertex_groups.new(name='foot.R')
for _i, _w in zip([179, 180, 181, 182, 183, 184, 185, 186, 187, 188, 189, 190, 191, 192, 194, 195, 196, 197, 198, 199, 200, 202, 387, 388, 389, 390], [0.993, 0.8358, 0.4924, 0.0657, 0.9939, 0.851, 0.9626, 0.9949, 0.1048, 0.5346, 0.08902, 0.5266, 0.9094, 0.9977, 0.9954, 0.4339, 0.9638, 0.998, 0.4811, 0.4813, 0.9984, 0.05488, 0.9557, 0.9796, 0.9389, 0.9431]): _vg.add([_i], _w, 'REPLACE')
_vg = ob_body.vertex_groups.new(name='collar.L')
for _i, _w in zip([21, 23, 26, 54, 58, 59, 60, 61, 63, 64, 65, 66, 67, 68, 69, 70, 71, 72, 73, 74, 75, 76, 77, 78, 79, 80, 81, 82, 83, 84, 85, 86, 87, 100, 102, 108, 109, 110, 117, 118, 119, 120, 121, 122, 125, 139, 140, 141, 142, 143, 144, 163, 164, 165, 166, 193, 203, 205, 247, 252, 254, 257, 258, 260, 265, 266, 267, 268, 279, 309, 321, 322, 324, 352, 354, 355, 356, 357, 358, 433, 434, 435, 436, 437], [0.2515, 0.7702, 0.132, 0.003498, 0.05196, 0.07326, 0.013, 0.07741, 0.1024, 0.1609, 0.1515, 0.1088, 0.5669, 0.4574, 0.06992, 0.4672, 0.09882, 0.4041, 0.262, 0.8813, 0.8341, 0.6679, 0.8447, 0.8453, 0.5216, 0.1221, 0.1253, 0.08735, 0.7842, 0.08554, 0.3396, 0.2187, 0.7773, 0.008822, 0.02422, 0.7969, 0.7091, 0.2958, 0.2256, 0.2221, 0.04512, 0.05883, 0.01384, 0.004408, 0.1854, 0.02782, 0.1033, 0.08416, 0.04698, 0.1149, 0.08869, 0.2001, 0.1532, 0.06279, 0.5298, 0.05243, 0.1175, 0.4331, 0.05747, 0.01036, 0.1019, 0.04428, 0.4446, 0.05268, 0.000775, 0.172, 0.0002048, 0.06436, 0.06048, 0.009409, 0.1619, 0.0508, 0.004842, 0.01568, 0.006609, 0.09115, 0.06308, 0.08023, 0.06461, 0.1107, 0.06517, 0.03447, 0.02223, 0.09442]): _vg.add([_i], _w, 'REPLACE')
_vg = ob_body.vertex_groups.new(name='collar.R')
for _i, _w in zip([23, 61, 65, 71, 73, 83, 108, 117, 142, 143, 144, 193, 201, 203, 205, 207, 240, 242, 247, 248, 250, 251, 252, 254, 255, 256, 257, 258, 259, 260, 261, 262, 263, 264, 265, 266, 267, 268, 269, 270, 271, 272, 273, 274, 275, 276, 277, 279, 280, 281, 282, 283, 300, 303, 309, 310, 311, 321, 322, 323, 324, 325, 326, 327, 328, 333, 350, 351, 352, 353, 354, 355, 356, 357, 358, 377, 378], [0.1178, 0.0125, 0.04654, 0.001525, 0.06515, 0.06103, 0.009936, 0.05094, 0.00673, 0.06321, 0.06474, 0.0533, 0.2519, 0.7717, 0.4338, 0.1342, 0.009356, 0.002322, 0.06055, 0.0599, 0.08188, 0.01973, 0.08372, 0.1063, 0.1217, 0.1798, 0.1628, 0.447, 0.1486, 0.05327, 0.7763, 0.4416, 0.07006, 0.4718, 0.1006, 0.177, 0.451, 0.2787, 0.8868, 0.8268, 0.7075, 0.8739, 0.7816, 0.659, 0.1567, 0.1355, 0.0876, 0.8075, 0.1329, 0.7957, 0.1911, 0.5857, 0.07511, 0.03292, 0.7985, 0.7085, 0.3031, 0.1622, 0.226, 0.2225, 0.005744, 0.04671, 0.05903, 0.01456, 0.004564, 0.188, 0.02798, 0.1035, 0.01581, 0.08433, 0.04717, 0.09132, 0.1152, 0.08039, 0.08887, 0.08828, 0.5157]): _vg.add([_i], _w, 'REPLACE')
_m = ob_body.modifiers.new('Armature', 'ARMATURE')
_m.object = ob_armature_fatso

# ---- collection membership
col_collection_1.objects.link(ob_armature_fatso)
col_collection_1.objects.link(ob_body)

# ---- scene / render settings (as saved in the file)
scene.frame_start = 1; scene.frame_end = 199; scene.frame_set(0)
scene.render.engine = 'BLENDER_EEVEE_NEXT'
scene.render.resolution_percentage = 50
scene.render.dither_intensity = 0.0
scene.cycles.use_denoising = False
scene.cycles.samples = 128
scene.cycles.sampling_pattern = 'TABULATED_SOBOL'
scene.cycles.light_sampling_threshold = 0.0
scene.cycles.use_adaptive_sampling = False
scene.cycles.use_light_tree = False
scene.cycles.blur_glossy = 0.0
scene.cycles.sample_clamp_indirect = 0.0
scene.view_settings.view_transform = 'Standard'
bpy.context.view_layer.update()

# ---- added for rendering (the .blend has no active camera and no usable light): camera, sun
cam_auto = bpy.data.cameras.new('AutoCamera')
cam_auto.lens = 50.0
cam_auto.sensor_width = 36.0
cam_auto.clip_end = 1000.0
ob_auto_camera = bpy.data.objects.new('AutoCamera', cam_auto)
scene.collection.objects.link(ob_auto_camera)
ob_auto_camera.location = (2.13219, -2.53819, 2.65017)
ob_auto_camera.rotation_euler = (1.09748, -7.21219e-08, 0.694738)
scene.camera = ob_auto_camera
light_auto_sun = bpy.data.lights.new('AutoSun', 'SUN')
light_auto_sun.energy = 3.0
light_auto_sun.angle = 0.0523599
ob_auto_sun = bpy.data.objects.new('AutoSun', light_auto_sun)
scene.collection.objects.link(ob_auto_sun)
ob_auto_sun.rotation_euler = (0.872665, 0.174533, 0.523599)
bpy.context.view_layer.update()
